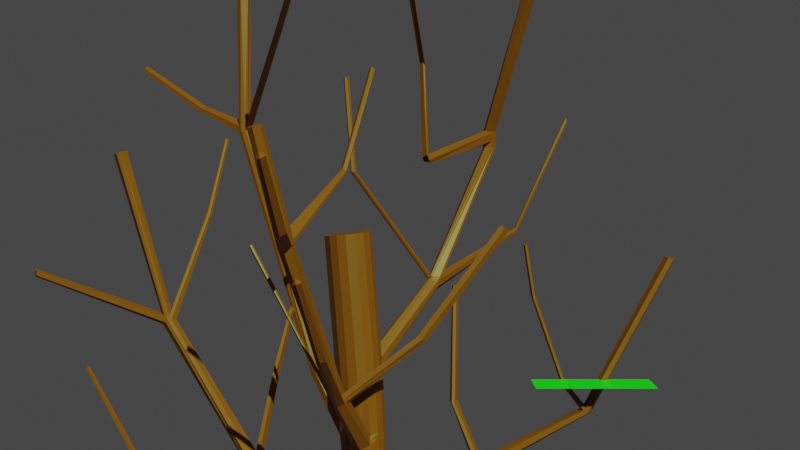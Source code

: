 # Source: pohon_sengon.blend  (saved by Blender 3.4.6; exported with 4.5.12 LTS)
import bpy
from mathutils import Matrix  # noqa: F401  (used for matrix-valued properties, if any)

bpy.ops.wm.read_factory_settings(use_empty=True)
scene = bpy.context.scene
scene.name = 'Scene'

# ---- collections
col_collection = bpy.data.collections.new('Collection'); scene.collection.children.link(col_collection)

# ---- materials (node trees are filled in below, after node groups)
mat_material_002 = bpy.data.materials.new('Material.002')
mat_ijo = bpy.data.materials.new('ijo')

# ---- material node trees
mat_material_002.use_nodes = True; mat_material_002.node_tree.nodes.clear()
_N = mat_material_002.node_tree.nodes; _L = mat_material_002.node_tree.links
n0 = _N.new('ShaderNodeBsdfPrincipled'); n0.name = 'Principled BSDF'; n0.location = (10, 300)
n0.distribution = 'GGX'
n0.subsurface_method = 'RANDOM_WALK_SKIN'
n0.inputs[0].default_value = (0.214, 0.04477, 0.001778, 1.0)
n0.inputs[3].default_value = 1.45
n0.inputs[27].default_value = (0.0, 0.0, 0.0, 1.0)
n0.inputs[28].default_value = 1.0
n1 = _N.new('ShaderNodeOutputMaterial'); n1.name = 'Material Output'; n1.location = (300, 300)
_L.new(n0.outputs[0], n1.inputs[0])
n1.is_active_output = True
mat_ijo.use_nodes = True; mat_ijo.node_tree.nodes.clear()
_N = mat_ijo.node_tree.nodes; _L = mat_ijo.node_tree.links
n0 = _N.new('ShaderNodeBsdfPrincipled'); n0.name = 'Principled BSDF'; n0.location = (10, 300)
n0.distribution = 'GGX'
n0.subsurface_method = 'RANDOM_WALK_SKIN'
n0.inputs[0].default_value = (0.004721, 0.8, 0.009658, 1.0)
n0.inputs[3].default_value = 1.45
n0.inputs[27].default_value = (0.0, 0.0, 0.0, 1.0)
n0.inputs[28].default_value = 1.0
n1 = _N.new('ShaderNodeOutputMaterial'); n1.name = 'Material Output'; n1.location = (300, 300)
_L.new(n0.outputs[0], n1.inputs[0])
n1.is_active_output = True

# ---- world
world_world = bpy.data.worlds.new('World'); scene.world = world_world
world_world.use_nodes = True; world_world.node_tree.nodes.clear()
_N = world_world.node_tree.nodes; _L = world_world.node_tree.links
n0 = _N.new('ShaderNodeOutputWorld'); n0.name = 'World Output'; n0.location = (300, 300)
n1 = _N.new('ShaderNodeBackground'); n1.name = 'Background'; n1.location = (10, 300)
n1.inputs[0].default_value = (0.05088, 0.05088, 0.05088, 1.0)
_L.new(n1.outputs[0], n0.inputs[0])
n0.is_active_output = True
world_world.color = (0.05088, 0.05088, 0.05088)
world_world.use_sun_shadow = False
world_world.sun_shadow_jitter_overblur = 0.0

# ---- cameras
cam_camera_001 = bpy.data.cameras.new('Camera.001')

# ---- lights
light_sun_001 = bpy.data.lights.new('Sun.001', 'SUN')
light_sun_001.color = (0.5493, 1.0, 0.3623)
light_sun_001.transmission_factor = 0.0
light_sun_001.energy = 5.0
light_sun_001.shadow_soft_size = 0.125

# ---- meshes
me_circle_001 = bpy.data.meshes.new('Circle.001')
me_circle_001.from_pydata([(0.0, 1.0, 0.0), (-0.3827, 0.9239, 0.0), (-0.7071, 0.7071, 0.0), (-0.9239, 0.3827, 0.0), (-1.0, -4.371e-08, 0.0), (-0.9239, -0.3827, 0.0), (-0.7071, -0.7071, 0.0), (-0.3827, -0.9239, 0.0), (8.742e-08, -1.0, 0.0), (0.3827, -0.9239, 0.0), (0.7071, -0.7071, 0.0), (0.9239, -0.3827, 0.0), (1.0, 1.192e-08, 0.0), (0.9239, 0.3827, 0.0), (0.7071, 0.7071, 0.0), (0.3827, 0.9239, 0.0), (-0.3262, 0.7875, 0.6665), (-2.475e-09, 0.8524, 0.6665), (-0.6027, 0.6027, 0.6665), (-0.7875, 0.3262, 0.6665), (-0.8524, -3.781e-08, 0.6665), (-0.7875, -0.3262, 0.6665), (-0.6027, -0.6027, 0.6665), (-0.3262, -0.7875, 0.6665), (7.204e-08, -0.8524, 0.6665), (0.3262, -0.7875, 0.6665), (0.6027, -0.6027, 0.6665), (0.7875, -0.3262, 0.6665), (0.8524, 9.615e-09, 0.6665), (0.7875, 0.3262, 0.6665), (0.6027, 0.6027, 0.6665), (0.3262, 0.7875, 0.6665), (-0.591, -0.08005, 6.885), (-0.3022, -0.03623, 6.824), (-0.8418, -0.2335, 6.937), (-1.016, -0.4733, 6.971), (-1.088, -0.7629, 6.982), (-1.046, -1.058, 6.969), (-0.8969, -1.314, 6.933), (-0.6629, -1.492, 6.88), (-0.38, -1.565, 6.819), (-0.09114, -1.521, 6.757), (0.1597, -1.367, 6.706), (0.3342, -1.127, 6.672), (0.406, -0.8379, 6.66), (0.364, -0.5426, 6.674), (0.2147, -0.2866, 6.709), (-0.01922, -0.1087, 6.762), (0.604, -0.1595, 17.28), (0.8667, -0.1205, 17.29), (0.3763, -0.296, 17.28), (0.2181, -0.5094, 17.27), (0.1537, -0.767, 17.27), (0.1927, -1.03, 17.26), (0.3293, -1.258, 17.26), (0.5427, -1.416, 17.26), (0.8003, -1.48, 17.27), (1.063, -1.441, 17.27), (1.291, -1.305, 17.28), (1.449, -1.091, 17.28), (1.513, -0.8337, 17.29), (1.474, -0.571, 17.29), (1.338, -0.3432, 17.29), (1.124, -0.185, 17.29), (1.177, -0.05078, 30.71), (1.482, -0.005181, 30.68), (0.9121, -0.2105, 30.74), (0.728, -0.46, 30.76), (0.6526, -0.7613, 30.77), (0.6973, -1.069, 30.76), (0.8554, -1.335, 30.73), (1.103, -1.52, 30.7), (1.402, -1.596, 30.66), (1.707, -1.55, 30.63), (1.972, -1.39, 30.6), (2.156, -1.141, 30.58), (2.231, -0.8394, 30.57), (2.187, -0.5321, 30.58), (2.028, -0.2657, 30.61), (1.781, -0.08064, 30.64), (-2.352, -2.483, 28.72), (2.66, -1.919, 25.76), (-2.252, -2.289, 28.66), (2.729, -1.992, 25.69), (-2.168, -1.104, 24.84), (2.798, -2.064, 25.62), (-2.057, -1.118, 24.85), (2.39, -2.002, 25.86), (-2.008, -1.41, 24.87), (2.745, -2.338, 25.66), (-2.262, -1.332, 24.93), (2.317, -2.263, 25.82), (-2.258, -1.587, 24.81), (2.387, -2.335, 25.75), (-2.147, -1.603, 24.82), (2.457, -2.407, 25.68), (0.6332, -0.08791, 21.6), (0.6372, -0.0846, 21.83), (0.6352, -0.08626, 21.72), (0.9289, -0.04127, 21.8), (0.9237, -0.04481, 21.56), (0.9263, -0.04304, 21.68), (0.3811, -0.2396, 21.63), (0.3839, -0.237, 21.86), (0.3825, -0.2383, 21.75), (0.1988, -0.4767, 21.65), (0.2149, -0.4752, 21.88), (0.2068, -0.476, 21.76), (0.09097, -0.7672, 21.52), (0.1754, -0.7534, 22.01), (0.1696, -1.055, 21.64), (0.1855, -1.057, 21.88), (0.1776, -1.056, 21.76), (0.3277, -1.309, 21.62), (0.3302, -1.311, 21.85), (0.329, -1.31, 21.74), (0.5635, -1.484, 21.59), (0.5671, -1.488, 21.82), (0.5653, -1.486, 21.71), (0.8482, -1.556, 21.55), (0.8531, -1.56, 21.79), (0.8507, -1.558, 21.67), (1.139, -1.512, 21.52), (1.145, -1.516, 21.75), (1.142, -1.514, 21.63), (1.39, -1.361, 21.49), (1.398, -1.363, 21.72), (1.394, -1.362, 21.61), (1.576, -1.124, 21.47), (1.564, -1.125, 21.7), (1.57, -1.124, 21.59), (1.712, -0.8512, 21.29), (1.546, -0.8287, 21.95), (1.604, -0.5457, 21.48), (1.593, -0.5444, 21.71), (1.598, -0.5451, 21.59), (1.444, -0.2926, 21.5), (1.451, -0.2902, 21.73), (1.447, -0.2914, 21.61), (1.208, -0.1167, 21.53), (1.215, -0.1135, 21.76), (1.212, -0.1151, 21.65), (0.8023, -0.05151, 25.8), (0.8222, -0.05078, 26.1), (0.8123, -0.05114, 25.95), (1.127, -0.00518, 26.07), (1.107, -0.00596, 25.77), (1.117, -0.00557, 25.92), (0.5378, -0.2111, 25.83), (0.5575, -0.2105, 26.13), (0.5476, -0.2108, 25.98), (0.3538, -0.4603, 25.85), (0.3733, -0.46, 26.15), (0.3636, -0.4602, 26.0), (0.2784, -0.7614, 25.86), (0.2979, -0.7613, 26.16), (0.2882, -0.7614, 26.01), (0.3232, -1.068, 25.85), (0.3427, -1.069, 26.15), (0.3329, -1.068, 26.0), (0.4689, -1.349, 25.84), (0.5273, -1.3, 26.13), (0.4981, -1.324, 25.98), (0.6342, -1.616, 25.62), (0.825, -1.401, 26.3), (0.9996, -1.632, 25.74), (1.059, -1.583, 26.03), (1.029, -1.608, 25.89), (1.332, -1.549, 25.72), (1.352, -1.55, 26.02), (1.342, -1.55, 25.87), (1.596, -1.39, 25.69), (1.617, -1.39, 25.99), (1.607, -1.39, 25.84), (1.78, -1.14, 25.67), (1.801, -1.141, 25.97), (1.791, -1.141, 25.82), (1.856, -0.8394, 25.66), (1.877, -0.8394, 25.96), (1.866, -0.8394, 25.81), (1.811, -0.5324, 25.67), (1.832, -0.5321, 25.97), (1.821, -0.5322, 25.82), (1.653, -0.2662, 25.7), (1.674, -0.2657, 26.0), (1.663, -0.2659, 25.85), (1.406, -0.08135, 25.73), (1.426, -0.08064, 26.03), (1.416, -0.081, 25.88), (-9.38, -0.9743, 29.8), (-9.302, -0.9747, 29.83), (-9.369, -0.5569, 29.78), (-9.486, -0.7665, 29.81), (-9.307, -0.7635, 29.87), (-9.224, -0.9752, 29.87), (-9.139, -0.7565, 29.92), (-9.291, -0.5564, 29.82), (-9.212, -0.5559, 29.85), (9.064, -1.028, 33.28), (8.994, -1.028, 33.32), (8.924, -1.029, 33.35), (9.215, -0.8462, 33.3), (9.016, -0.8371, 33.36), (8.77, -0.8312, 33.42), (9.069, -0.6427, 33.3), (8.999, -0.6423, 33.33), (8.929, -0.6419, 33.37), (-7.144, -9.544, 34.49), (-7.127, -9.419, 34.45), (-4.85, -8.341, 30.05), (-5.418, -2.541, 40.69), (-4.847, -8.311, 30.15), (-4.905, -8.213, 30.25), (-4.968, -8.314, 30.07), (-4.948, -8.153, 30.15), (-4.953, -8.183, 30.05), (-5.333, -2.491, 40.75), (-5.503, -2.592, 40.63), (-5.282, -2.727, 40.63), (-5.07, -2.569, 40.75), (-5.494, -2.862, 40.53), (-5.131, -2.855, 40.5), (-5.046, -2.805, 40.56), (-5.216, -2.905, 40.44), (0.6957, -0.006805, 23.68), (0.6884, -0.1014, 23.96), (0.6921, -0.0541, 23.82), (0.9995, -0.1294, 24.09), (1.011, 0.09664, 23.53), (0.427, -0.2199, 23.72), (0.4386, -0.218, 24.02), (0.4328, -0.219, 23.87), (0.2462, -0.4654, 23.74), (0.2567, -0.4643, 24.04), (0.2503, -0.4648, 23.89), (0.1744, -0.7612, 23.74), (0.1823, -0.7618, 24.04), (0.1767, -0.7617, 23.89), (0.2161, -1.064, 23.73), (0.2265, -1.065, 24.03), (0.2202, -1.065, 23.88), (0.3713, -1.327, 23.71), (0.3818, -1.329, 24.01), (0.3766, -1.328, 23.86), (0.615, -1.509, 23.68), (0.6201, -1.519, 23.98), (0.6181, -1.512, 23.83), (0.9094, -1.583, 23.64), (0.9204, -1.588, 23.94), (0.9149, -1.585, 23.79), (1.253, -1.585, 23.61), (1.191, -1.507, 23.89), (1.222, -1.546, 23.75), (1.583, -1.496, 23.48), (1.352, -1.247, 24.03), (1.685, -1.173, 23.55), (1.625, -1.094, 23.84), (1.655, -1.133, 23.7), (1.716, -0.838, 23.55), (1.741, -0.8389, 23.85), (1.73, -0.8386, 23.7), (1.681, -0.5365, 23.56), (1.697, -0.5356, 23.86), (1.689, -0.5361, 23.71), (1.526, -0.2744, 23.58), (1.541, -0.2726, 23.88), (1.533, -0.2735, 23.73), (1.292, -0.04979, 23.63), (1.287, -0.1445, 23.91), (1.289, -0.09715, 23.77), (5.36, -3.323, 39.06), (5.282, -3.251, 39.06), (5.373, -3.612, 39.15), (5.438, -3.395, 39.06), (5.213, -3.473, 39.12), (5.058, -3.624, 39.09), (4.98, -3.552, 39.09), (5.027, -3.318, 39.07), (5.137, -3.695, 39.08), (3.716, 5.307, 34.17), (-3.596, 1.443, 31.04), (-3.696, 1.474, 30.96), (-0.8873, 1.746, 27.66), (-1.018, 1.639, 27.59), (-0.8325, 1.887, 27.65), (-1.122, 1.67, 27.52), (-0.9719, 1.932, 27.56), (-1.103, 1.825, 27.49), (3.773, 5.509, 34.12), (3.534, 5.431, 34.11), (3.508, 5.335, 34.14), (3.673, 5.113, 34.22), (3.483, 5.239, 34.17), (3.941, 5.354, 34.09), (3.917, 5.258, 34.12), (3.892, 5.162, 34.15), (-3.859, -6.213, 33.49), (-3.863, -6.157, 34.1), (-3.873, -6.201, 33.79), (-3.784, -6.073, 34.09), (-3.779, -6.128, 33.49), (-3.793, -6.117, 33.79), (-3.939, -6.297, 33.49), (-3.941, -6.225, 34.08), (-3.958, -6.301, 33.78), (-3.514, -6.113, 34.06), (-3.507, -6.167, 33.45), (-3.523, -6.157, 33.76), (-3.885, -6.579, 33.55), (-3.864, -6.477, 34.25), (-3.927, -6.619, 33.7), (-3.548, -6.496, 34.03), (-3.54, -6.552, 33.42), (-3.556, -6.54, 33.73), (-3.46, -6.469, 33.42), (-3.468, -6.413, 34.03), (-3.476, -6.457, 33.72), (-3.624, -6.566, 34.04), (-3.62, -6.636, 33.42), (-3.639, -6.643, 33.74), (-1.362, -3.461, 32.91), (-1.333, -3.303, 33.05), (-1.327, -3.677, 32.98), (-1.251, -3.385, 33.24), (-1.094, -3.515, 33.13), (-1.122, -3.673, 32.99), (-1.226, -4.404, 36.38), (-1.201, -4.256, 36.44), (-1.189, -4.542, 36.48), (-1.127, -4.267, 36.59), (-1.011, -4.387, 36.53), (-1.034, -4.535, 36.47), (-0.7019, -2.712, 39.29), (-0.6785, -2.554, 39.31), (-0.6571, -2.825, 39.41), (-0.5972, -2.532, 39.46), (-0.4804, -2.659, 39.42), (-0.5033, -2.818, 39.39), (7.537, -1.03, 27.66), (7.582, -1.028, 27.89), (7.566, -1.028, 27.77), (7.527, -1.028, 27.91), (7.44, -1.03, 27.7), (7.489, -1.029, 27.81), (7.425, -0.9599, 27.91), (7.36, -0.9655, 27.78), (7.396, -0.9624, 27.84), (7.678, -0.8387, 27.6), (7.714, -0.8437, 27.99), (7.364, -0.8329, 28.03), (7.217, -0.841, 27.75), (7.537, -0.6407, 27.68), (7.581, -0.6427, 27.9), (7.565, -0.6421, 27.79), (7.443, -0.6403, 27.72), (7.529, -0.6423, 27.93), (7.492, -0.6417, 27.82), (7.36, -0.7093, 27.78), (7.424, -0.7064, 27.92), (7.396, -0.7081, 27.85), (11.84, -0.9615, 29.31), (11.84, -0.9611, 29.38), (11.84, -0.9624, 29.23), (11.93, -0.8383, 29.21), (11.92, -0.8432, 29.37), (11.91, -0.8416, 29.47), (11.83, -0.7097, 29.25), (11.84, -0.7106, 29.32), (11.83, -0.7109, 29.4), (5.308, -3.128, 34.26), (5.274, -3.109, 34.05), (5.126, -3.091, 34.11), (5.155, -3.117, 34.23), (5.274, -3.385, 34.43), (5.307, -3.451, 33.99), (5.38, -3.196, 34.05), (5.371, -3.192, 34.26), (4.975, -3.411, 34.09), (5.009, -3.429, 34.3), (4.974, -3.284, 34.25), (4.944, -3.258, 34.13), (5.056, -3.189, 34.33), (4.962, -3.109, 34.1), (5.074, -3.492, 34.06), (5.065, -3.488, 34.28), (6.755, -4.188, 35.01), (6.9, -4.298, 34.79), (6.939, -4.126, 34.8), (6.87, -4.089, 34.92), (6.743, -4.32, 34.76), (6.674, -4.283, 34.88), (9.082, -5.461, 36.5), (9.169, -5.533, 36.29), (9.201, -5.397, 36.31), (9.161, -5.376, 36.41), (9.043, -5.55, 36.29), (9.004, -5.529, 36.4), (3.097, 4.683, 30.95), (3.017, 4.679, 30.57), (2.784, 4.605, 30.74), (2.815, 4.613, 30.85), (2.76, 4.479, 30.78), (2.785, 4.519, 30.88), (2.893, 4.127, 30.74), (2.996, 4.419, 31.17), (2.734, 4.376, 30.82), (2.759, 4.414, 30.93), (3.228, 4.507, 30.69), (3.257, 4.516, 30.8), (3.235, 4.44, 30.87), (3.211, 4.4, 30.76), (3.21, 4.338, 30.91), (3.186, 4.3, 30.81), (3.019, 6.167, 31.4), (2.948, 6.362, 31.16), (2.758, 6.251, 31.26), (2.786, 6.199, 31.33), (3.092, 6.175, 31.13), (3.119, 6.123, 31.2), (3.232, 8.451, 33.48), (3.18, 8.609, 33.31), (3.04, 8.524, 33.38), (3.059, 8.482, 33.43), (3.285, 8.47, 33.28), (3.304, 8.428, 33.33), (-6.526, -0.5557, 24.79), (-6.456, -0.5551, 24.72), (-6.376, -0.7867, 24.72), (-6.497, -0.7571, 24.89), (-6.515, -0.5554, 24.66), (-6.582, -0.5564, 24.73), (-6.656, -0.9743, 24.67), (-6.589, -0.9753, 24.61), (-6.69, -0.7665, 24.57), (-6.755, -0.7665, 24.64), (-6.546, -0.9749, 24.8), (-6.476, -0.9763, 24.73), (-6.534, -0.9757, 24.67), (-6.6, -0.9747, 24.74), (-6.638, -0.5569, 24.66), (-6.571, -0.556, 24.6), (-5.896, -1.032, 25.56), (-5.825, -1.035, 25.53), (-5.739, -0.8812, 25.54), (-5.878, -0.8516, 25.64), (-5.869, -0.6872, 25.55), (-5.798, -0.6891, 25.52), (-4.878, -1.287, 28.49), (-4.809, -1.292, 28.47), (-4.73, -1.151, 28.5), (-4.871, -1.121, 28.57), (-4.848, -0.9715, 28.48), (-4.779, -0.9742, 28.47), (-4.605, -1.419, 30.24), (-4.539, -1.423, 30.23), (-4.466, -1.29, 30.25), (-4.603, -1.261, 30.31), (-4.575, -1.12, 30.23), (-4.509, -1.123, 30.22), (-2.922, -1.057, 22.86), (-3.049, -1.053, 22.9), (-3.072, -1.055, 22.8), (-2.949, -1.056, 22.75), (-2.98, -1.055, 22.63), (-3.102, -1.054, 22.69), (-3.036, -0.7519, 23.04), (-2.775, -0.8109, 22.86), (-3.203, -0.7672, 22.58), (-3.081, -0.7672, 22.53), (-2.878, -0.4767, 22.86), (-3.005, -0.475, 22.9), (-2.92, -0.476, 22.74), (-3.043, -0.4773, 22.8), (-2.951, -0.4767, 22.63), (-3.073, -0.478, 22.68), (-2.344, -2.705, 28.62), (-2.158, -2.306, 28.68), (-2.13, -2.561, 28.7), (-2.25, -2.724, 28.64), (1.723, 2.016, 25.76), (1.661, 1.96, 25.42), (1.438, 1.902, 25.54), (1.503, 1.944, 25.66), (1.297, 1.687, 25.54), (1.497, 1.922, 25.85), (1.586, 1.539, 25.76), (1.634, 1.656, 25.92), (1.343, 1.652, 25.68), (1.428, 1.769, 25.82), (1.842, 1.8, 25.52), (1.84, 1.848, 25.61), (1.872, 1.806, 25.73), (1.901, 1.62, 25.57), (1.85, 1.729, 25.76), (1.86, 1.624, 25.66), (-3.468, 1.549, 31.12), (-3.412, 1.69, 31.11), (-3.547, 1.735, 31.02), (-3.675, 1.629, 30.94), (1.34, 2.028, 32.77), (1.353, 2.055, 32.81), (1.394, 1.913, 32.77), (1.451, 2.077, 32.91), (1.535, 2.003, 32.82), (1.523, 1.977, 32.78), (0.4791, 1.178, 35.92), (0.4917, 1.211, 35.96), (0.5247, 1.062, 35.95), (0.5875, 1.246, 36.05), (0.6692, 1.151, 35.98), (0.6571, 1.118, 35.95), (-1.622, -3.837, 28.6), (-1.755, -3.988, 28.82), (-1.47, -3.948, 28.81), (-1.428, -3.902, 28.76), (-1.684, -3.916, 28.47), (-1.792, -4.016, 28.73), (-1.412, -3.975, 28.87), (-1.334, -3.897, 28.75), (-1.629, -4.255, 28.29), (-1.729, -4.321, 28.9), (-1.332, -4.304, 28.71), (-1.193, -4.153, 28.49), (-1.31, -3.988, 28.73), (-1.354, -4.034, 28.78), (-1.4, -4.373, 28.63), (-1.286, -4.272, 28.37), (-7.013, -9.534, 34.55), (-7.053, -9.416, 34.64), (-7.031, -9.581, 34.46), (-7.107, -9.373, 34.54), (3.516, 0.9776, 37.32), (3.55, 0.9368, 37.4), (3.4, 0.8192, 37.41), (3.367, 0.8598, 37.33), (3.479, 0.8727, 37.48), (3.389, 0.9753, 37.33), (2.842, 2.762, 38.74), (2.873, 2.725, 38.83), (2.725, 2.605, 38.84), (2.693, 2.643, 38.76), (2.802, 2.662, 38.91), (2.714, 2.759, 38.75), (4.522, 0.799, 30.35), (4.491, 0.8794, 30.4), (4.444, 0.8561, 30.44), (4.499, 0.7161, 30.38), (4.422, 0.8076, 30.46), (4.453, 0.727, 30.42), (6.343, -2.076, 31.28), (6.306, -2.09, 31.25), (6.266, -2.104, 31.23), (6.167, -2.035, 31.25), (6.332, -1.978, 31.34), (6.241, -1.947, 31.2), (6.281, -1.934, 31.22), (6.318, -1.92, 31.25), (5.795, -2.791, 33.8), (5.768, -2.802, 33.78), (5.738, -2.813, 33.76), (5.724, -2.74, 33.8), (5.665, -2.761, 33.77), (5.787, -2.719, 33.84), (5.72, -2.696, 33.74), (5.749, -2.686, 33.75), (5.777, -2.676, 33.77), (4.698, -0.995, 22.68), (4.785, -1.003, 22.79), (4.746, -1.122, 22.92), (4.562, -1.124, 22.76), (4.615, -1.012, 23.01), (4.502, -1.015, 22.91), (4.808, -0.8418, 22.57), (4.951, -0.8634, 22.83), (4.527, -0.8345, 23.15), (4.376, -0.8607, 22.96), (4.738, -0.6623, 22.7), (4.824, -0.6723, 22.81), (4.581, -0.5451, 22.79), (4.764, -0.5472, 22.95), (4.513, -0.6597, 22.92), (4.626, -0.6616, 23.02), (8.665, -1.138, 22.89), (8.62, -1.148, 22.98), (8.811, -1.092, 22.94), (8.688, -1.099, 23.13), (8.773, -0.9278, 22.98), (8.727, -0.9388, 23.07), (10.66, -2.54, 25.7), (10.62, -2.542, 25.74), (10.74, -2.523, 25.74), (10.65, -2.517, 25.83), (10.73, -2.426, 25.76), (10.69, -2.428, 25.81), (3.964, -1.413, 26.09), (3.866, -1.416, 26.02), (3.895, -1.265, 26.22), (3.762, -1.288, 26.07), (3.874, -1.121, 26.03), (3.972, -1.121, 26.1), (3.463, -1.664, 27.99), (3.385, -1.667, 27.94), (3.412, -1.548, 28.09), (3.306, -1.567, 27.98), (3.392, -1.437, 27.94), (3.469, -1.437, 28.0), (1.211, -2.029, 32.69), (1.267, -1.975, 32.67), (1.248, -2.078, 32.75), (1.362, -1.976, 32.68), (1.386, -2.061, 32.65), (1.329, -2.115, 32.67), (1.463, -2.448, 35.9), (1.523, -2.393, 35.89), (1.491, -2.506, 35.96), (1.614, -2.4, 35.92), (1.642, -2.481, 35.87), (1.581, -2.535, 35.88), (1.997, 5.172, 27.69), (1.956, 5.354, 27.51), (1.78, 5.282, 27.55), (1.829, 5.221, 27.63), (2.064, 5.204, 27.45), (2.065, 5.171, 27.52), (2.423, 7.669, 30.2), (2.391, 7.819, 30.06), (2.248, 7.761, 30.09), (2.288, 7.71, 30.15), (2.477, 7.699, 30.01), (2.478, 7.672, 30.06)], [], [(0, 15, 14, 13, 12, 11, 10, 9, 8, 7, 6, 5, 4, 3, 2, 1), (28, 29, 45, 44), (10, 11, 27, 26), (3, 4, 20, 19), (11, 12, 28, 27), (4, 5, 21, 20), (12, 13, 29, 28), (5, 6, 22, 21), (13, 14, 30, 29), (6, 7, 23, 22), (14, 15, 31, 30), (7, 8, 24, 23), (0, 1, 16, 17), (15, 0, 17, 31), (8, 9, 25, 24), (1, 2, 18, 16), (9, 10, 26, 25), (2, 3, 19, 18), (43, 44, 60, 59), (21, 22, 38, 37), (29, 30, 46, 45), (22, 23, 39, 38), (30, 31, 47, 46), (23, 24, 40, 39), (17, 16, 32, 33), (31, 17, 33, 47), (24, 25, 41, 40), (16, 18, 34, 32), (25, 26, 42, 41), (18, 19, 35, 34), (26, 27, 43, 42), (19, 20, 36, 35), (27, 28, 44, 43), (20, 21, 37, 36), (235, 232, 106, 109), (36, 37, 53, 52), (44, 45, 61, 60), (37, 38, 54, 53), (45, 46, 62, 61), (38, 39, 55, 54), (46, 47, 63, 62), (39, 40, 56, 55), (33, 32, 48, 49), (47, 33, 49, 63), (40, 41, 57, 56), (32, 34, 50, 48), (41, 42, 58, 57), (34, 35, 51, 50), (42, 43, 59, 58), (35, 36, 52, 51), (253, 250, 123, 126), (261, 258, 132, 134), (241, 238, 111, 114), (264, 261, 134, 137), (244, 241, 114, 117), (267, 264, 137, 140), (165, 163, 245, 248), (250, 247, 120, 123), (474, 467, 433, 440), (247, 244, 117, 120), (255, 253, 126, 129), (145, 143, 64, 65), (238, 235, 109, 111), (258, 255, 129, 132), (65, 64, 66, 67, 68, 69, 70, 71, 72, 73, 74, 75, 76, 77, 78, 79), (168, 165, 248, 251), (232, 229, 103, 106), (151, 148, 230, 233), (171, 168, 251, 254), (148, 142, 225, 230), (174, 171, 254, 256), (154, 151, 233, 236), (177, 174, 256, 259), (157, 154, 236, 239), (180, 177, 259, 262), (160, 157, 239, 242), (183, 180, 262, 265), (163, 160, 242, 245), (186, 183, 265, 268), (143, 149, 66, 64), (49, 48, 96, 100), (224, 228, 99, 97), (48, 50, 102, 96), (149, 152, 67, 66), (50, 51, 105, 102), (152, 155, 68, 67), (51, 52, 108, 105), (155, 158, 69, 68), (52, 53, 110, 108), (158, 161, 70, 69), (53, 54, 113, 110), (161, 164, 71, 70), (54, 55, 116, 113), (164, 166, 72, 71), (55, 56, 119, 116), (166, 169, 73, 72), (56, 57, 122, 119), (169, 172, 74, 73), (57, 58, 125, 122), (172, 175, 75, 74), (58, 59, 128, 125), (175, 178, 76, 75), (59, 60, 131, 128), (178, 181, 77, 76), (60, 61, 133, 131), (181, 184, 78, 77), (61, 62, 136, 133), (184, 187, 79, 78), (62, 63, 139, 136), (187, 145, 65, 79), (63, 49, 100, 139), (228, 267, 140, 99), (100, 96, 98, 101), (101, 98, 97, 99), (96, 102, 104, 98), (98, 104, 103, 97), (102, 105, 107, 104), (104, 107, 106, 103), (465, 470, 426, 427), (467, 464, 432, 433), (460, 465, 427, 436), (109, 106, 469, 466), (110, 113, 115, 112), (112, 115, 114, 111), (113, 116, 118, 115), (115, 118, 117, 114), (116, 119, 121, 118), (118, 121, 120, 117), (119, 122, 124, 121), (121, 124, 123, 120), (122, 125, 127, 124), (124, 127, 126, 123), (125, 128, 130, 127), (127, 130, 129, 126), (134, 132, 575, 580), (567, 573, 347, 338), (570, 568, 342, 345), (581, 574, 350, 357), (133, 136, 138, 135), (135, 138, 137, 134), (136, 139, 141, 138), (138, 141, 140, 137), (139, 100, 101, 141), (141, 101, 99, 140), (146, 186, 268, 227), (143, 145, 147, 144), (144, 147, 146, 142), (149, 143, 144, 150), (150, 144, 142, 148), (152, 149, 150, 153), (153, 150, 148, 151), (155, 152, 153, 156), (156, 153, 151, 154), (158, 155, 156, 159), (159, 156, 154, 157), (161, 158, 159, 162), (162, 159, 157, 160), (512, 516, 302, 296), (524, 517, 306, 314), (525, 521, 312, 318), (517, 513, 300, 306), (169, 166, 167, 170), (170, 167, 165, 168), (172, 169, 170, 173), (173, 170, 168, 171), (175, 172, 173, 176), (176, 173, 171, 174), (178, 175, 176, 179), (179, 176, 174, 177), (181, 178, 179, 182), (182, 179, 177, 180), (184, 181, 182, 185), (185, 182, 180, 183), (187, 184, 185, 188), (188, 185, 183, 186), (145, 187, 188, 147), (147, 188, 186, 146), (229, 224, 97, 103), (92, 94, 478, 475), (430, 439, 191, 196), (106, 107, 471, 469), (464, 461, 437, 432), (470, 472, 429, 426), (472, 474, 440, 429), (110, 112, 462, 463), (111, 109, 466, 459), (435, 428, 195, 194), (438, 435, 194, 190), (439, 434, 192, 191), (428, 425, 197, 195), (431, 438, 190, 189), (434, 431, 189, 192), (191, 192, 193, 196), (196, 193, 195, 197), (192, 189, 190, 193), (193, 190, 194, 195), (105, 108, 468, 473), (108, 110, 463, 468), (112, 111, 459, 462), (107, 105, 473, 471), (132, 129, 571, 575), (349, 344, 200, 203), (352, 355, 205, 204), (355, 358, 206, 205), (579, 581, 357, 354), (574, 570, 345, 350), (129, 130, 569, 571), (348, 352, 204, 201), (135, 134, 580, 578), (573, 577, 351, 347), (133, 135, 578, 576), (339, 348, 201, 198), (358, 349, 203, 206), (344, 341, 199, 200), (198, 201, 202, 199), (199, 202, 203, 200), (201, 204, 205, 202), (202, 205, 206, 203), (128, 131, 572, 566), (577, 579, 354, 351), (130, 128, 566, 569), (131, 133, 576, 572), (305, 299, 216, 219), (317, 311, 221, 223), (297, 303, 217, 210), (309, 317, 223, 220), (166, 164, 518, 523), (167, 166, 523, 522), (164, 161, 514, 518), (521, 524, 314, 312), (516, 520, 308, 302), (311, 315, 222, 221), (160, 163, 519, 515), (163, 165, 526, 519), (161, 162, 511, 514), (165, 167, 522, 526), (315, 305, 219, 222), (520, 525, 318, 308), (219, 216, 210, 218), (218, 210, 217, 220), (222, 219, 218, 221), (221, 218, 220, 223), (213, 209, 529, 207), (303, 309, 220, 217), (299, 297, 210, 216), (486, 493, 412, 403), (490, 479, 398, 407), (224, 229, 231, 226), (226, 231, 230, 225), (229, 232, 234, 231), (231, 234, 233, 230), (232, 235, 237, 234), (234, 237, 236, 233), (235, 238, 240, 237), (237, 240, 239, 236), (238, 241, 243, 240), (240, 243, 242, 239), (241, 244, 246, 243), (243, 246, 245, 242), (244, 247, 249, 246), (246, 249, 248, 245), (247, 250, 252, 249), (249, 252, 251, 248), (252, 250, 95, 93), (251, 252, 93, 91), (256, 254, 87, 81), (250, 253, 89, 95), (255, 258, 260, 257), (257, 260, 259, 256), (258, 261, 263, 260), (260, 263, 262, 259), (261, 264, 266, 263), (263, 266, 265, 262), (264, 267, 269, 266), (266, 269, 268, 265), (484, 488, 405, 401), (491, 490, 407, 410), (142, 146, 227, 225), (384, 373, 272, 278), (381, 379, 276, 277), (372, 381, 277, 271), (253, 255, 85, 89), (257, 256, 81, 83), (255, 257, 83, 85), (254, 251, 91, 87), (373, 376, 273, 272), (95, 89, 374, 383), (378, 384, 278, 275), (87, 91, 380, 382), (379, 378, 275, 276), (89, 85, 375, 374), (376, 369, 270, 273), (83, 81, 371, 370), (278, 272, 274, 275), (275, 274, 277, 276), (272, 273, 270, 274), (274, 270, 271, 277), (91, 93, 377, 380), (85, 83, 370, 375), (81, 87, 382, 371), (93, 95, 383, 377), (226, 225, 487, 483), (409, 408, 293, 294), (400, 402, 290, 289), (404, 411, 295, 291), (269, 267, 489, 492), (482, 484, 401, 399), (228, 224, 481, 480), (493, 491, 410, 412), (488, 486, 403, 405), (227, 268, 494, 485), (282, 284, 496, 495), (408, 397, 288, 293), (411, 409, 294, 295), (402, 406, 292, 290), (397, 400, 289, 288), (288, 289, 290, 279), (279, 290, 292, 291), (293, 288, 279, 294), (294, 279, 291, 295), (406, 404, 291, 292), (224, 226, 483, 481), (268, 269, 492, 494), (225, 227, 485, 487), (297, 299, 301, 298), (298, 301, 300, 296), (303, 297, 298, 304), (304, 298, 296, 302), (306, 300, 301, 307), (307, 301, 299, 305), (302, 308, 310, 304), (317, 309, 323, 324), (312, 314, 316, 313), (313, 316, 315, 311), (314, 306, 307, 316), (316, 307, 305, 315), (318, 312, 313, 319), (319, 313, 311, 317), (308, 318, 319, 310), (304, 310, 322, 320), (162, 160, 515, 511), (323, 321, 327, 329), (322, 325, 331, 328), (319, 317, 324, 325), (303, 304, 320, 321), (310, 319, 325, 322), (309, 303, 321, 323), (331, 330, 336, 337), (330, 329, 335, 336), (320, 322, 328, 326), (324, 323, 329, 330), (325, 324, 330, 331), (321, 320, 326, 327), (332, 334, 335, 333), (334, 337, 336, 335), (327, 326, 332, 333), (328, 331, 337, 334), (329, 327, 333, 335), (326, 328, 334, 332), (339, 341, 343, 340), (340, 343, 342, 338), (341, 344, 346, 343), (343, 346, 345, 342), (339, 340, 360, 361), (347, 351, 366, 363), (358, 359, 555, 556), (357, 350, 552, 554), (340, 338, 362, 360), (352, 348, 365, 368), (351, 354, 356, 353), (353, 356, 355, 352), (354, 357, 359, 356), (356, 359, 358, 355), (349, 358, 556, 553), (346, 344, 549, 550), (341, 339, 198, 199), (362, 363, 364, 360), (360, 364, 365, 361), (363, 366, 367, 364), (364, 367, 368, 365), (348, 339, 361, 365), (353, 352, 368, 367), (351, 353, 367, 366), (338, 347, 363, 362), (370, 371, 372, 369), (376, 373, 385, 388), (378, 379, 380, 377), (380, 379, 533, 534), (384, 378, 377, 383), (379, 381, 535, 533), (375, 370, 369, 376), (383, 374, 386, 389), (369, 372, 271, 270), (387, 388, 394, 393), (390, 389, 395, 396), (374, 375, 387, 386), (373, 384, 390, 385), (375, 376, 388, 387), (384, 383, 389, 390), (392, 393, 394, 391), (395, 392, 391, 396), (389, 386, 392, 395), (388, 385, 391, 394), (386, 387, 393, 392), (385, 390, 396, 391), (400, 397, 413, 416), (399, 401, 402, 400), (401, 405, 406, 402), (406, 405, 499, 500), (408, 409, 410, 407), (409, 411, 412, 410), (407, 398, 414, 417), (405, 403, 501, 499), (267, 228, 480, 489), (415, 416, 422, 421), (418, 417, 423, 424), (398, 399, 415, 414), (397, 408, 418, 413), (399, 400, 416, 415), (408, 407, 417, 418), (420, 421, 422, 419), (423, 420, 419, 424), (417, 414, 420, 423), (416, 413, 419, 422), (414, 415, 421, 420), (413, 418, 424, 419), (432, 437, 438, 431), (440, 433, 434, 439), (425, 428, 444, 445), (430, 425, 426, 429), (437, 436, 435, 438), (439, 430, 429, 440), (426, 425, 445, 446), (433, 432, 431, 434), (425, 430, 196, 197), (444, 441, 447, 450), (443, 446, 452, 449), (435, 436, 442, 441), (428, 435, 441, 444), (427, 426, 446, 443), (436, 427, 443, 442), (452, 451, 457, 458), (451, 450, 456, 457), (442, 443, 449, 448), (445, 444, 450, 451), (446, 445, 451, 452), (441, 442, 448, 447), (454, 455, 456, 453), (455, 458, 457, 456), (447, 448, 454, 453), (449, 452, 458, 455), (450, 447, 453, 456), (448, 449, 455, 454), (462, 459, 460, 461), (468, 463, 464, 467), (460, 459, 94, 92), (472, 470, 469, 471), (474, 472, 471, 473), (465, 460, 92, 90), (463, 462, 461, 464), (473, 468, 467, 474), (461, 460, 436, 437), (88, 86, 476, 477), (470, 465, 90, 84), (466, 469, 86, 88), (459, 466, 88, 94), (469, 470, 84, 86), (477, 476, 82, 80), (478, 477, 80, 475), (90, 92, 475, 80), (94, 88, 477, 478), (84, 90, 80, 82), (86, 84, 82, 476), (490, 489, 622, 623), (487, 488, 282, 283), (483, 487, 283, 285), (487, 485, 486, 488), (492, 489, 543, 546), (493, 494, 548, 547), (481, 482, 621, 620), (485, 494, 493, 486), (479, 482, 399, 398), (283, 282, 495, 280), (484, 482, 286, 284), (481, 483, 285, 287), (482, 481, 287, 286), (488, 484, 284, 282), (498, 281, 496, 497), (281, 280, 495, 496), (287, 285, 281, 498), (284, 286, 497, 496), (286, 287, 498, 497), (285, 283, 280, 281), (503, 502, 508, 509), (499, 501, 507, 505), (403, 412, 504, 501), (412, 411, 503, 504), (411, 404, 502, 503), (404, 406, 500, 502), (505, 507, 508, 506), (507, 510, 509, 508), (504, 503, 509, 510), (500, 499, 505, 506), (501, 504, 510, 507), (502, 500, 506, 508), (512, 513, 514, 511), (516, 512, 511, 515), (524, 523, 610, 611), (516, 515, 215, 214), (522, 523, 524, 521), (523, 518, 609, 610), (526, 522, 521, 525), (526, 525, 211, 209), (513, 512, 296, 300), (212, 214, 530, 528), (519, 526, 209, 213), (525, 520, 212, 211), (520, 516, 214, 212), (515, 519, 213, 215), (208, 207, 528, 530), (207, 529, 527, 528), (214, 215, 208, 530), (211, 212, 528, 527), (209, 211, 527, 529), (215, 213, 207, 208), (533, 535, 541, 539), (535, 532, 538, 541), (381, 372, 532, 535), (372, 371, 531, 532), (382, 380, 534, 536), (371, 382, 536, 531), (542, 540, 539, 541), (537, 542, 541, 538), (532, 531, 537, 538), (531, 536, 542, 537), (536, 534, 540, 542), (534, 533, 539, 540), (544, 545, 546, 543), (545, 547, 548, 546), (490, 491, 545, 544), (494, 492, 546, 548), (491, 493, 547, 545), (489, 490, 544, 543), (554, 552, 561, 563), (550, 549, 557, 558), (553, 556, 565, 562), (549, 553, 562, 557), (359, 357, 554, 555), (350, 345, 551, 552), (345, 346, 550, 551), (344, 349, 553, 549), (561, 559, 558, 560), (560, 558, 557, 562), (563, 561, 560, 564), (564, 560, 562, 565), (555, 554, 563, 564), (552, 551, 559, 561), (551, 550, 558, 559), (556, 555, 564, 565), (567, 568, 569, 566), (568, 570, 571, 569), (567, 566, 582, 583), (575, 571, 595, 597), (572, 576, 586, 584), (576, 578, 579, 577), (578, 580, 581, 579), (580, 575, 597, 598), (568, 567, 338, 342), (584, 586, 592, 590), (587, 585, 591, 593), (573, 567, 583, 585), (566, 572, 584, 582), (576, 577, 587, 586), (577, 573, 585, 587), (588, 590, 591, 589), (590, 592, 593, 591), (583, 582, 588, 589), (586, 587, 593, 592), (585, 583, 589, 591), (582, 584, 590, 588), (597, 595, 601, 603), (599, 598, 604, 605), (581, 580, 598, 599), (571, 570, 594, 595), (574, 581, 599, 596), (570, 574, 596, 594), (603, 601, 600, 602), (604, 603, 602, 605), (595, 594, 600, 601), (598, 597, 603, 604), (594, 596, 602, 600), (596, 599, 605, 602), (611, 610, 616, 617), (608, 611, 617, 614), (514, 513, 606, 607), (513, 517, 608, 606), (517, 524, 611, 608), (518, 514, 607, 609), (615, 613, 612, 614), (616, 615, 614, 617), (609, 607, 613, 615), (607, 606, 612, 613), (610, 609, 615, 616), (606, 608, 614, 612), (623, 622, 628, 629), (618, 623, 629, 624), (489, 480, 619, 622), (482, 479, 618, 621), (480, 481, 620, 619), (479, 490, 623, 618), (625, 626, 627, 624), (628, 625, 624, 629), (620, 621, 627, 626), (622, 619, 625, 628), (621, 618, 624, 627), (619, 620, 626, 625)])
_uv = me_circle_001.uv_layers.new(name='UVMap')
_uv.uv.foreach_set('vector', [0.5, 1.0, 0.6913, 0.9619, 0.8536, 0.8536, 0.9619, 0.6913, 1.0, 0.5, 0.9619, 0.3087, 0.8536, 0.1464, 0.6913, 0.03806, 0.5, 0.0, 0.3087, 0.03806, 0.1464, 0.1464, 0.03806, 0.3087, 0.0, 0.5, 0.03806, 0.6913, 0.1464, 0.8536, 0.3087, 0.9619, 1.0, 0.5, 0.9619, 0.6913, 0.9619, 0.6913, 1.0, 0.5, 0.8536, 0.1464, 0.9619, 0.3087, 0.9619, 0.3087, 0.8536, 0.1464, 0.03806, 0.6913, 0.0, 0.5, 0.0, 0.5, 0.03806, 0.6913, 0.9619, 0.3087, 1.0, 0.5, 1.0, 0.5, 0.9619, 0.3087, 0.0, 0.5, 0.03806, 0.3087, 0.03806, 0.3087, 0.0, 0.5, 1.0, 0.5, 0.9619, 0.6913, 0.9619, 0.6913, 1.0, 0.5, 0.03806, 0.3087, 0.1464, 0.1464, 0.1464, 0.1464, 0.03806, 0.3087, 0.9619, 0.6913, 0.8536, 0.8536, 0.8536, 0.8536, 0.9619, 0.6913, 0.1464, 0.1464, 0.3087, 0.03806, 0.3087, 0.03806, 0.1464, 0.1464, 0.8536, 0.8536, 0.6913, 0.9619, 0.6913, 0.9619, 0.8536, 0.8536, 0.3087, 0.03806, 0.5, 0.0, 0.5, 0.0, 0.3087, 0.03806, 0.5, 1.0, 0.3087, 0.9619, 0.3087, 0.9619, 0.5, 1.0, 0.6913, 0.9619, 0.5, 1.0, 0.5, 1.0, 0.6913, 0.9619, 0.5, 0.0, 0.6913, 0.03806, 0.6913, 0.03806, 0.5, 0.0, 0.3087, 0.9619, 0.1464, 0.8536, 0.1464, 0.8536, 0.3087, 0.9619, 0.6913, 0.03806, 0.8536, 0.1464, 0.8536, 0.1464, 0.6913, 0.03806, 0.1464, 0.8536, 0.03806, 0.6913, 0.03806, 0.6913, 0.1464, 0.8536, 0.9619, 0.3087, 1.0, 0.5, 1.0, 0.5, 0.9619, 0.3087, 0.03806, 0.3087, 0.1464, 0.1464, 0.1464, 0.1464, 0.03806, 0.3087, 0.9619, 0.6913, 0.8536, 0.8536, 0.8536, 0.8536, 0.9619, 0.6913, 0.1464, 0.1464, 0.3087, 0.03806, 0.3087, 0.03806, 0.1464, 0.1464, 0.8536, 0.8536, 0.6913, 0.9619, 0.6913, 0.9619, 0.8536, 0.8536, 0.3087, 0.03806, 0.5, 0.0, 0.5, 0.0, 0.3087, 0.03806, 0.5, 1.0, 0.3087, 0.9619, 0.3087, 0.9619, 0.5, 1.0, 0.6913, 0.9619, 0.5, 1.0, 0.5, 1.0, 0.6913, 0.9619, 0.5, 0.0, 0.6913, 0.03806, 0.6913, 0.03806, 0.5, 0.0, 0.3087, 0.9619, 0.1464, 0.8536, 0.1464, 0.8536, 0.3087, 0.9619, 0.6913, 0.03806, 0.8536, 0.1464, 0.8536, 0.1464, 0.6913, 0.03806, 0.1464, 0.8536, 0.03806, 0.6913, 0.03806, 0.6913, 0.1464, 0.8536, 0.8536, 0.1464, 0.9619, 0.3087, 0.9619, 0.3087, 0.8536, 0.1464, 0.03806, 0.6913, 0.0, 0.5, 0.0, 0.5, 0.03806, 0.6913, 0.9619, 0.3087, 1.0, 0.5, 1.0, 0.5, 0.9619, 0.3087, 0.0, 0.5, 0.03806, 0.3087, 0.03806, 0.3087, 0.0, 0.5, 0.001114, 0.5011, 0.04223, 0.6976, 0.03831, 0.6917, 6.647e-05, 0.5001, 0.0, 0.5, 0.03806, 0.3087, 0.03806, 0.3087, 0.0, 0.5, 1.0, 0.5, 0.9619, 0.6913, 0.9619, 0.6913, 1.0, 0.5, 0.03806, 0.3087, 0.1464, 0.1464, 0.1464, 0.1464, 0.03806, 0.3087, 0.9619, 0.6913, 0.8536, 0.8536, 0.8536, 0.8536, 0.9619, 0.6913, 0.1464, 0.1464, 0.3087, 0.03806, 0.3087, 0.03806, 0.1464, 0.1464, 0.8536, 0.8536, 0.6913, 0.9619, 0.6913, 0.9619, 0.8536, 0.8536, 0.3087, 0.03806, 0.5, 0.0, 0.5, 0.0, 0.3087, 0.03806, 0.5, 1.0, 0.3087, 0.9619, 0.3087, 0.9619, 0.5, 1.0, 0.6913, 0.9619, 0.5, 1.0, 0.5, 1.0, 0.6913, 0.9619, 0.5, 0.0, 0.6913, 0.03806, 0.6913, 0.03806, 0.5, 0.0, 0.3087, 0.9619, 0.1464, 0.8536, 0.1464, 0.8536, 0.3087, 0.9619, 0.6913, 0.03806, 0.8536, 0.1464, 0.8536, 0.1464, 0.6913, 0.03806, 0.1464, 0.8536, 0.03806, 0.6913, 0.03806, 0.6913, 0.1464, 0.8536, 0.8536, 0.1464, 0.9619, 0.3087, 0.9619, 0.3087, 0.8536, 0.1464, 0.03806, 0.6913, 0.0, 0.5, 0.0, 0.5, 0.03806, 0.6913, 0.8578, 0.1528, 0.7003, 0.04402, 0.6919, 0.03841, 0.8538, 0.1468, 0.9624, 0.689, 1.0, 0.5, 1.0, 0.5, 0.962, 0.6912, 0.1547, 0.1409, 0.04171, 0.3032, 0.03828, 0.3083, 0.1469, 0.1461, 0.8573, 0.848, 0.9624, 0.689, 0.962, 0.6912, 0.8538, 0.8532, 0.3204, 0.03573, 0.1547, 0.1409, 0.1469, 0.1461, 0.3094, 0.03792, 0.6997, 0.9564, 0.8573, 0.848, 0.8538, 0.8532, 0.6918, 0.9616, 0.5009, 0.000182, 0.3096, 0.03788, 0.3203, 0.03575, 0.512, 0.002384, 0.7003, 0.04402, 0.512, 0.002385, 0.5007, 0.0001415, 0.6919, 0.03841, 0.03806, 0.6913, 0.0, 0.5, 0.0, 0.5, 0.03806, 0.6913, 0.512, 0.002385, 0.3204, 0.03573, 0.3094, 0.03792, 0.5007, 0.0001415, 0.9626, 0.3121, 0.8578, 0.1528, 0.8538, 0.1468, 0.962, 0.3089, 0.5, 1.0, 0.3087, 0.9619, 0.3087, 0.9619, 0.5, 1.0, 0.04171, 0.3032, 0.001114, 0.5011, 6.647e-05, 0.5001, 0.03828, 0.3083, 1.0, 0.5, 0.9626, 0.3121, 0.962, 0.3089, 1.0, 0.5, 0.5, 1.0, 0.3087, 0.9619, 0.1464, 0.8536, 0.03806, 0.6913, 0.0, 0.5, 0.03806, 0.3087, 0.1464, 0.1464, 0.3087, 0.03806, 0.5, 0.0, 0.6913, 0.03806, 0.8536, 0.1464, 0.9619, 0.3087, 1.0, 0.5, 0.9619, 0.6913, 0.8536, 0.8536, 0.6913, 0.9619, 0.692, 0.03851, 0.5009, 0.000182, 0.512, 0.002384, 0.7003, 0.04402, 0.04223, 0.6976, 0.1552, 0.8594, 0.147, 0.8539, 0.03831, 0.6917, 0.03838, 0.6918, 0.1471, 0.854, 0.1552, 0.8594, 0.04223, 0.6976, 0.8539, 0.1469, 0.692, 0.03851, 0.7003, 0.04402, 0.8578, 0.1528, 0.1471, 0.854, 0.3096, 0.9621, 0.3205, 0.9643, 0.1552, 0.8594, 0.962, 0.3089, 0.8539, 0.1469, 0.8578, 0.1528, 0.9626, 0.3121, 8.545e-05, 0.5001, 0.03838, 0.6918, 0.04223, 0.6976, 0.00112, 0.5011, 1.0, 0.5, 0.962, 0.3089, 0.9626, 0.3121, 1.0, 0.5, 0.03834, 0.3082, 8.545e-05, 0.5001, 0.00112, 0.5011, 0.04171, 0.3032, 0.962, 0.6912, 1.0, 0.5, 1.0, 0.5, 0.9624, 0.689, 0.1471, 0.146, 0.03834, 0.3082, 0.04171, 0.3032, 0.1547, 0.1409, 0.8538, 0.8531, 0.962, 0.6912, 0.9624, 0.689, 0.8573, 0.848, 0.3096, 0.03788, 0.1471, 0.146, 0.1547, 0.1409, 0.3203, 0.03575, 0.692, 0.9615, 0.8538, 0.8531, 0.8573, 0.848, 0.6997, 0.9564, 0.3087, 0.9619, 0.1464, 0.8536, 0.1464, 0.8536, 0.3087, 0.9619, 0.5, 1.0, 0.3087, 0.9619, 0.3087, 0.9619, 0.5, 1.0, 0.3205, 0.9643, 0.5117, 0.9977, 0.5007, 0.9999, 0.3094, 0.9621, 0.3087, 0.9619, 0.1464, 0.8536, 0.1464, 0.8536, 0.3087, 0.9619, 0.1464, 0.8536, 0.03806, 0.6913, 0.03806, 0.6913, 0.1464, 0.8536, 0.1464, 0.8536, 0.03806, 0.6913, 0.03806, 0.6913, 0.1464, 0.8536, 0.03806, 0.6913, 0.0, 0.5, 0.0, 0.5, 0.03806, 0.6913, 0.03806, 0.6913, 0.0, 0.5, 0.0, 0.5, 0.03806, 0.6913, 0.0, 0.5, 0.03806, 0.3087, 0.03806, 0.3087, 0.0, 0.5, 0.0, 0.5, 0.03806, 0.3087, 0.03806, 0.3087, 0.0, 0.5, 0.03806, 0.3087, 0.1464, 0.1464, 0.1464, 0.1464, 0.03806, 0.3087, 0.03806, 0.3087, 0.1464, 0.1464, 0.1464, 0.1464, 0.03806, 0.3087, 0.1464, 0.1464, 0.3087, 0.03806, 0.3087, 0.03806, 0.1464, 0.1464, 0.1464, 0.1464, 0.3087, 0.03806, 0.3087, 0.03806, 0.1464, 0.1464, 0.3087, 0.03806, 0.5, 0.0, 0.5, 0.0, 0.3087, 0.03806, 0.3087, 0.03806, 0.5, 0.0, 0.5, 0.0, 0.3087, 0.03806, 0.5, 0.0, 0.6913, 0.03806, 0.6913, 0.03806, 0.5, 0.0, 0.5, 0.0, 0.6913, 0.03806, 0.6913, 0.03806, 0.5, 0.0, 0.6913, 0.03806, 0.8536, 0.1464, 0.8536, 0.1464, 0.6913, 0.03806, 0.6913, 0.03806, 0.8536, 0.1464, 0.8536, 0.1464, 0.6913, 0.03806, 0.8536, 0.1464, 0.9619, 0.3087, 0.9619, 0.3087, 0.8536, 0.1464, 0.8536, 0.1464, 0.9619, 0.3087, 0.9619, 0.3087, 0.8536, 0.1464, 0.9619, 0.3087, 1.0, 0.5, 1.0, 0.5, 0.9619, 0.3087, 0.9619, 0.3087, 1.0, 0.5, 1.0, 0.5, 0.9619, 0.3087, 1.0, 0.5, 0.9619, 0.6913, 0.9619, 0.6913, 1.0, 0.5, 1.0, 0.5, 0.9619, 0.6913, 0.9619, 0.6913, 1.0, 0.5, 0.9619, 0.6913, 0.8536, 0.8536, 0.8536, 0.8536, 0.9619, 0.6913, 0.9619, 0.6913, 0.8536, 0.8536, 0.8536, 0.8536, 0.9619, 0.6913, 0.8536, 0.8536, 0.6913, 0.9619, 0.6913, 0.9619, 0.8536, 0.8536, 0.8536, 0.8536, 0.6913, 0.9619, 0.6913, 0.9619, 0.8536, 0.8536, 0.6913, 0.9619, 0.5, 1.0, 0.5, 1.0, 0.6913, 0.9619, 0.6913, 0.9619, 0.5, 1.0, 0.5, 1.0, 0.6913, 0.9619, 0.5117, 0.9977, 0.6997, 0.9564, 0.6918, 0.9616, 0.5007, 0.9999, 0.5, 1.0, 0.3087, 0.9619, 0.309, 0.962, 0.5004, 0.9999, 0.5004, 0.9999, 0.309, 0.962, 0.3094, 0.9621, 0.5007, 0.9999, 0.3087, 0.9619, 0.1464, 0.8536, 0.1467, 0.8537, 0.309, 0.962, 0.309, 0.962, 0.1467, 0.8537, 0.147, 0.8539, 0.3094, 0.9621, 0.1464, 0.8536, 0.03806, 0.6913, 0.03819, 0.6915, 0.1467, 0.8537, 0.1467, 0.8537, 0.03819, 0.6915, 0.03831, 0.6917, 0.147, 0.8539, 6.647e-05, 0.5001, 0.03831, 0.6917, 0.03831, 0.6917, 6.647e-05, 0.5001, 0.0, 0.5, 0.03806, 0.3087, 0.03806, 0.3087, 0.0, 0.5, 0.03828, 0.3083, 6.647e-05, 0.5001, 6.647e-05, 0.5001, 0.03828, 0.3083, 6.647e-05, 0.5001, 0.03831, 0.6917, 0.03831, 0.6917, 6.647e-05, 0.5001, 0.03806, 0.3087, 0.1464, 0.1464, 0.1467, 0.1463, 0.03817, 0.3085, 0.03817, 0.3085, 0.1467, 0.1463, 0.1469, 0.1461, 0.03828, 0.3083, 0.1464, 0.1464, 0.3087, 0.03806, 0.309, 0.03799, 0.1467, 0.1463, 0.1467, 0.1463, 0.309, 0.03799, 0.3094, 0.03792, 0.1469, 0.1461, 0.3087, 0.03806, 0.5, 0.0, 0.5004, 7.408e-05, 0.309, 0.03799, 0.309, 0.03799, 0.5004, 7.408e-05, 0.5007, 0.0001415, 0.3094, 0.03792, 0.5, 0.0, 0.6913, 0.03806, 0.6916, 0.03825, 0.5004, 7.408e-05, 0.5004, 7.408e-05, 0.6916, 0.03825, 0.6919, 0.03841, 0.5007, 0.0001415, 0.6913, 0.03806, 0.8536, 0.1464, 0.8537, 0.1466, 0.6916, 0.03825, 0.6916, 0.03825, 0.8537, 0.1466, 0.8538, 0.1468, 0.6919, 0.03841, 0.8536, 0.1464, 0.9619, 0.3087, 0.962, 0.3088, 0.8537, 0.1466, 0.8537, 0.1466, 0.962, 0.3088, 0.962, 0.3089, 0.8538, 0.1468, 0.962, 0.6912, 1.0, 0.5, 1.0, 0.5, 0.962, 0.6912, 0.9619, 0.3087, 1.0, 0.5, 1.0, 0.5, 0.9619, 0.3087, 0.962, 0.3089, 0.962, 0.3088, 0.962, 0.3088, 0.962, 0.3089, 0.962, 0.6912, 1.0, 0.5, 1.0, 0.5, 0.962, 0.6912, 0.9619, 0.6913, 0.8536, 0.8536, 0.8537, 0.8534, 0.962, 0.6913, 0.962, 0.6913, 0.8537, 0.8534, 0.8538, 0.8532, 0.962, 0.6912, 0.8536, 0.8536, 0.6913, 0.9619, 0.6916, 0.9618, 0.8537, 0.8534, 0.8537, 0.8534, 0.6916, 0.9618, 0.6918, 0.9616, 0.8538, 0.8532, 0.6913, 0.9619, 0.5, 1.0, 0.5004, 0.9999, 0.6916, 0.9618, 0.6916, 0.9618, 0.5004, 0.9999, 0.5007, 0.9999, 0.6918, 0.9616, 0.5009, 0.9998, 0.692, 0.9615, 0.6997, 0.9564, 0.5117, 0.9977, 0.3087, 0.9619, 0.5, 1.0, 0.5004, 0.9999, 0.3091, 0.962, 0.3091, 0.962, 0.5004, 0.9999, 0.5009, 0.9998, 0.3096, 0.9621, 0.1464, 0.8536, 0.3087, 0.9619, 0.3091, 0.962, 0.1468, 0.8538, 0.1468, 0.8538, 0.3091, 0.962, 0.3096, 0.9621, 0.1471, 0.854, 0.03806, 0.6913, 0.1464, 0.8536, 0.1468, 0.8538, 0.03822, 0.6916, 0.03822, 0.6916, 0.1468, 0.8538, 0.1471, 0.854, 0.03838, 0.6918, 0.0, 0.5, 0.03806, 0.6913, 0.03822, 0.6916, 4.275e-05, 0.5, 4.275e-05, 0.5, 0.03822, 0.6916, 0.03838, 0.6918, 8.545e-05, 0.5001, 0.03806, 0.3087, 0.0, 0.5, 4.275e-05, 0.5, 0.0382, 0.3084, 0.0382, 0.3084, 4.275e-05, 0.5, 8.545e-05, 0.5001, 0.03834, 0.3082, 0.1464, 0.1464, 0.03806, 0.3087, 0.0382, 0.3084, 0.1468, 0.1462, 0.1468, 0.1462, 0.0382, 0.3084, 0.03834, 0.3082, 0.1471, 0.146, 0.1468, 0.1462, 0.1471, 0.146, 0.1471, 0.146, 0.1468, 0.1462, 0.5, 0.0, 0.3087, 0.03806, 0.3087, 0.03806, 0.5, 0.0, 0.5009, 0.000182, 0.5005, 9.103e-05, 0.5005, 9.103e-05, 0.5009, 0.000182, 0.3087, 0.03806, 0.1464, 0.1464, 0.1464, 0.1464, 0.3087, 0.03806, 0.6913, 0.03806, 0.5, 0.0, 0.5005, 9.103e-05, 0.6917, 0.03829, 0.6917, 0.03829, 0.5005, 9.103e-05, 0.5009, 0.000182, 0.692, 0.03851, 0.8536, 0.1464, 0.6913, 0.03806, 0.6917, 0.03829, 0.8537, 0.1467, 0.8537, 0.1467, 0.6917, 0.03829, 0.692, 0.03851, 0.8539, 0.1469, 0.9619, 0.3087, 0.8536, 0.1464, 0.8537, 0.1467, 0.962, 0.3088, 0.962, 0.3088, 0.8537, 0.1467, 0.8539, 0.1469, 0.962, 0.3089, 1.0, 0.5, 0.9619, 0.3087, 0.962, 0.3088, 1.0, 0.5, 1.0, 0.5, 0.962, 0.3088, 0.962, 0.3089, 1.0, 0.5, 0.9619, 0.6913, 1.0, 0.5, 1.0, 0.5, 0.962, 0.6913, 0.962, 0.6913, 1.0, 0.5, 1.0, 0.5, 0.962, 0.6912, 0.8536, 0.8536, 0.9619, 0.6913, 0.962, 0.6913, 0.8537, 0.8533, 0.8537, 0.8533, 0.962, 0.6913, 0.962, 0.6912, 0.8538, 0.8531, 0.6913, 0.9619, 0.8536, 0.8536, 0.8537, 0.8533, 0.6917, 0.9617, 0.6917, 0.9617, 0.8537, 0.8533, 0.8538, 0.8531, 0.692, 0.9615, 0.5, 1.0, 0.6913, 0.9619, 0.6917, 0.9617, 0.5004, 0.9999, 0.5004, 0.9999, 0.6917, 0.9617, 0.692, 0.9615, 0.5009, 0.9998, 0.1552, 0.8594, 0.3205, 0.9643, 0.3094, 0.9621, 0.147, 0.8539, 0.03828, 0.3083, 0.03828, 0.3083, 0.03828, 0.3083, 0.03828, 0.3083, 0.03819, 0.6915, 0.03806, 0.6913, 0.03806, 0.6913, 0.03819, 0.6915, 0.03831, 0.6917, 0.03819, 0.6915, 0.03819, 0.6915, 0.03831, 0.6917, 0.03806, 0.3087, 0.03817, 0.3085, 0.03817, 0.3085, 0.03806, 0.3087, 0.03831, 0.6917, 0.03819, 0.6915, 0.03819, 0.6915, 0.03831, 0.6917, 0.03819, 0.6915, 0.03806, 0.6913, 0.03806, 0.6913, 0.03819, 0.6915, 0.03806, 0.3087, 0.03817, 0.3085, 0.03817, 0.3085, 0.03806, 0.3087, 0.03828, 0.3083, 6.647e-05, 0.5001, 6.647e-05, 0.5001, 0.03828, 0.3083, 0.03828, 0.3083, 6.647e-05, 0.5001, 6.647e-05, 0.5001, 0.03828, 0.3083, 0.03817, 0.3085, 0.03828, 0.3083, 0.03828, 0.3083, 0.03817, 0.3085, 0.03806, 0.6913, 0.0, 0.5, 0.0, 0.5, 0.03806, 0.6913, 6.647e-05, 0.5001, 0.03831, 0.6917, 0.03831, 0.6917, 6.647e-05, 0.5001, 0.03806, 0.3087, 0.03817, 0.3085, 0.03817, 0.3085, 0.03806, 0.3087, 0.0, 0.5, 0.03806, 0.3087, 0.03806, 0.3087, 0.0, 0.5, 0.03806, 0.6913, 0.0, 0.5, 3.489e-05, 0.5, 0.03819, 0.6915, 0.03819, 0.6915, 3.489e-05, 0.5, 6.647e-05, 0.5001, 0.03831, 0.6917, 0.0, 0.5, 0.03806, 0.3087, 0.03817, 0.3085, 3.489e-05, 0.5, 3.489e-05, 0.5, 0.03817, 0.3085, 0.03828, 0.3083, 6.647e-05, 0.5001, 0.03806, 0.6913, 0.0, 0.5, 0.0, 0.5, 0.03806, 0.6913, 0.0, 0.5, 0.03806, 0.3087, 0.03806, 0.3087, 0.0, 0.5, 0.03817, 0.3085, 0.03828, 0.3083, 0.03828, 0.3083, 0.03817, 0.3085, 0.03819, 0.6915, 0.03806, 0.6913, 0.03806, 0.6913, 0.03819, 0.6915, 1.0, 0.5, 0.962, 0.3089, 0.962, 0.3089, 1.0, 0.5, 1.0, 0.5, 0.962, 0.3089, 0.962, 0.3089, 1.0, 0.5, 0.9619, 0.6913, 0.962, 0.6913, 0.962, 0.6913, 0.9619, 0.6913, 0.962, 0.6913, 0.962, 0.6912, 0.962, 0.6912, 0.962, 0.6913, 0.962, 0.6913, 0.962, 0.6912, 0.962, 0.6912, 0.962, 0.6913, 1.0, 0.5, 0.962, 0.3089, 0.962, 0.3089, 1.0, 0.5, 0.962, 0.3089, 0.962, 0.3088, 0.962, 0.3088, 0.962, 0.3089, 1.0, 0.5, 0.9619, 0.6913, 0.9619, 0.6913, 1.0, 0.5, 0.962, 0.6913, 0.962, 0.6912, 0.962, 0.6912, 0.962, 0.6913, 1.0, 0.5, 0.9619, 0.6913, 0.9619, 0.6913, 1.0, 0.5, 0.9619, 0.6913, 0.962, 0.6913, 0.962, 0.6913, 0.9619, 0.6913, 0.9619, 0.3087, 1.0, 0.5, 1.0, 0.5, 0.9619, 0.3087, 0.962, 0.6912, 1.0, 0.5, 1.0, 0.5, 0.962, 0.6912, 0.962, 0.3089, 0.962, 0.3088, 0.962, 0.3088, 0.962, 0.3089, 0.9619, 0.3087, 1.0, 0.5, 1.0, 0.5, 0.962, 0.3088, 0.962, 0.3088, 1.0, 0.5, 1.0, 0.5, 0.962, 0.3089, 1.0, 0.5, 0.9619, 0.6913, 0.962, 0.6913, 1.0, 0.5, 1.0, 0.5, 0.962, 0.6913, 0.962, 0.6912, 1.0, 0.5, 0.9619, 0.3087, 1.0, 0.5, 1.0, 0.5, 0.9619, 0.3087, 0.9619, 0.6913, 0.962, 0.6913, 0.962, 0.6913, 0.9619, 0.6913, 0.962, 0.3088, 0.9619, 0.3087, 0.9619, 0.3087, 0.962, 0.3088, 1.0, 0.5, 0.9619, 0.6913, 0.9619, 0.6913, 1.0, 0.5, 0.3087, 0.03806, 0.1464, 0.1464, 0.1464, 0.1464, 0.3087, 0.03806, 0.5009, 0.000182, 0.5005, 9.103e-05, 0.5005, 9.103e-05, 0.5009, 0.000182, 0.1468, 0.1462, 0.1471, 0.146, 0.1471, 0.146, 0.1468, 0.1462, 0.3096, 0.03788, 0.5009, 0.000182, 0.5009, 0.000182, 0.3096, 0.03788, 0.5, 0.0, 0.3087, 0.03806, 0.3087, 0.03806, 0.5, 0.0, 0.5005, 9.103e-05, 0.5, 0.0, 0.5, 0.0, 0.5005, 9.103e-05, 0.3087, 0.03806, 0.1464, 0.1464, 0.1464, 0.1464, 0.3087, 0.03806, 0.5005, 9.103e-05, 0.5, 0.0, 0.5, 0.0, 0.5005, 9.103e-05, 0.1471, 0.146, 0.3096, 0.03788, 0.3096, 0.03788, 0.1471, 0.146, 0.5005, 9.103e-05, 0.5, 0.0, 0.5, 0.0, 0.5005, 9.103e-05, 0.1471, 0.146, 0.3096, 0.03788, 0.3096, 0.03788, 0.1471, 0.146, 0.3096, 0.03788, 0.5009, 0.000182, 0.5009, 0.000182, 0.3096, 0.03788, 0.1464, 0.1464, 0.1468, 0.1462, 0.1468, 0.1462, 0.1464, 0.1464, 0.5009, 0.000182, 0.5005, 9.103e-05, 0.5005, 9.103e-05, 0.5009, 0.000182, 0.5, 0.0, 0.3087, 0.03806, 0.3087, 0.03806, 0.5, 0.0, 0.3096, 0.03788, 0.5009, 0.000182, 0.5009, 0.000182, 0.3096, 0.03788, 0.3087, 0.03806, 0.1464, 0.1464, 0.1468, 0.1462, 0.3091, 0.03797, 0.3091, 0.03797, 0.1468, 0.1462, 0.1471, 0.146, 0.3096, 0.03788, 0.5, 0.0, 0.3087, 0.03806, 0.3091, 0.03797, 0.5005, 9.103e-05, 0.5005, 9.103e-05, 0.3091, 0.03797, 0.3096, 0.03788, 0.5009, 0.000182, 0.3096, 0.03788, 0.5009, 0.000182, 0.5009, 0.000182, 0.3096, 0.03788, 0.1471, 0.146, 0.3096, 0.03788, 0.3096, 0.03788, 0.1471, 0.146, 0.1464, 0.1464, 0.1468, 0.1462, 0.1468, 0.1462, 0.1464, 0.1464, 0.5117, 0.9977, 0.6997, 0.9564, 0.6997, 0.9564, 0.5117, 0.9977, 0.6997, 0.9564, 0.5117, 0.9977, 0.5117, 0.9977, 0.6997, 0.9564, 0.3205, 0.9643, 0.1552, 0.8594, 0.1564, 0.8602, 0.3221, 0.9646, 0.3221, 0.9646, 0.1564, 0.8602, 0.1552, 0.8594, 0.3205, 0.9643, 0.1552, 0.8594, 0.04223, 0.6976, 0.04271, 0.6983, 0.1564, 0.8602, 0.1564, 0.8602, 0.04271, 0.6983, 0.04223, 0.6976, 0.1552, 0.8594, 0.04223, 0.6976, 0.001114, 0.5011, 0.001266, 0.5014, 0.04271, 0.6983, 0.04271, 0.6983, 0.001266, 0.5014, 0.00112, 0.5011, 0.04223, 0.6976, 0.001114, 0.5011, 0.04171, 0.3032, 0.04212, 0.3026, 0.001266, 0.5014, 0.001266, 0.5014, 0.04212, 0.3026, 0.04171, 0.3032, 0.00112, 0.5011, 0.04171, 0.3032, 0.1547, 0.1409, 0.1558, 0.1402, 0.04212, 0.3026, 0.04212, 0.3026, 0.1558, 0.1402, 0.1547, 0.1409, 0.04171, 0.3032, 0.1547, 0.1409, 0.3204, 0.03573, 0.3213, 0.03555, 0.1558, 0.1402, 0.1558, 0.1402, 0.3213, 0.03555, 0.3203, 0.03575, 0.1547, 0.1409, 0.3204, 0.03573, 0.512, 0.002385, 0.5132, 0.002626, 0.3213, 0.03555, 0.3213, 0.03555, 0.5132, 0.002626, 0.512, 0.002384, 0.3203, 0.03575, 0.512, 0.002385, 0.7003, 0.04402, 0.7014, 0.0448, 0.5132, 0.002626, 0.5132, 0.002626, 0.7014, 0.0448, 0.7003, 0.04402, 0.512, 0.002384, 0.7014, 0.0448, 0.7003, 0.04402, 0.7003, 0.04402, 0.7014, 0.0448, 0.7003, 0.04402, 0.7014, 0.0448, 0.7014, 0.0448, 0.7003, 0.04402, 0.9626, 0.3121, 0.8578, 0.1528, 0.8578, 0.1528, 0.9626, 0.3121, 0.7003, 0.04402, 0.8578, 0.1528, 0.8578, 0.1528, 0.7003, 0.04402, 0.9626, 0.3121, 1.0, 0.5, 1.0, 0.5001, 0.9627, 0.3125, 0.9627, 0.3125, 1.0, 0.5001, 1.0, 0.5, 0.9626, 0.3121, 1.0, 0.5, 0.9624, 0.689, 0.9625, 0.6887, 1.0, 0.5001, 1.0, 0.5001, 0.9625, 0.6887, 0.9624, 0.689, 1.0, 0.5, 0.9624, 0.689, 0.8573, 0.848, 0.8577, 0.8473, 0.9625, 0.6887, 0.9625, 0.6887, 0.8577, 0.8473, 0.8573, 0.848, 0.9624, 0.689, 0.8573, 0.848, 0.6997, 0.9564, 0.7008, 0.9556, 0.8577, 0.8473, 0.8577, 0.8473, 0.7008, 0.9556, 0.6997, 0.9564, 0.8573, 0.848, 0.3221, 0.9646, 0.3205, 0.9643, 0.3205, 0.9643, 0.3221, 0.9646, 0.7008, 0.9556, 0.6997, 0.9564, 0.6997, 0.9564, 0.7008, 0.9556, 0.3096, 0.9621, 0.5009, 0.9998, 0.5117, 0.9977, 0.3205, 0.9643, 0.7003, 0.04402, 0.8578, 0.1528, 0.8578, 0.1528, 0.7003, 0.04402, 0.8578, 0.1528, 0.7003, 0.04402, 0.7003, 0.04402, 0.8578, 0.1528, 0.9626, 0.3121, 0.8578, 0.1528, 0.8578, 0.1528, 0.9626, 0.3121, 0.8578, 0.1528, 0.9626, 0.3121, 0.9626, 0.3121, 0.8578, 0.1528, 0.9627, 0.3125, 0.9626, 0.3121, 0.9626, 0.3121, 0.9627, 0.3125, 0.9626, 0.3121, 0.9627, 0.3125, 0.9627, 0.3125, 0.9626, 0.3121, 0.8578, 0.1528, 0.7003, 0.04402, 0.7003, 0.04402, 0.8578, 0.1528, 0.8578, 0.1528, 0.9626, 0.3121, 0.9626, 0.3121, 0.8578, 0.1528, 0.7003, 0.04402, 0.8578, 0.1528, 0.8578, 0.1528, 0.7003, 0.04402, 0.7014, 0.0448, 0.7003, 0.04402, 0.7003, 0.04402, 0.7014, 0.0448, 0.8578, 0.1528, 0.7003, 0.04402, 0.7003, 0.04402, 0.8578, 0.1528, 0.7003, 0.04402, 0.7014, 0.0448, 0.7014, 0.0448, 0.7003, 0.04402, 0.8578, 0.1528, 0.9626, 0.3121, 0.9626, 0.3121, 0.8578, 0.1528, 0.9626, 0.3121, 0.9627, 0.3125, 0.9627, 0.3125, 0.9626, 0.3121, 0.9627, 0.3125, 0.9626, 0.3121, 0.9626, 0.3121, 0.9627, 0.3125, 0.7003, 0.04402, 0.8578, 0.1528, 0.8584, 0.1536, 0.7014, 0.0448, 0.7014, 0.0448, 0.8584, 0.1536, 0.8578, 0.1528, 0.7003, 0.04402, 0.8578, 0.1528, 0.9626, 0.3121, 0.9627, 0.3125, 0.8584, 0.1536, 0.8584, 0.1536, 0.9627, 0.3125, 0.9626, 0.3121, 0.8578, 0.1528, 0.7003, 0.04402, 0.7014, 0.0448, 0.7014, 0.0448, 0.7003, 0.04402, 0.9626, 0.3121, 0.9627, 0.3125, 0.9627, 0.3125, 0.9626, 0.3121, 0.9626, 0.3121, 0.8578, 0.1528, 0.8578, 0.1528, 0.9626, 0.3121, 0.7014, 0.0448, 0.7003, 0.04402, 0.7003, 0.04402, 0.7014, 0.0448, 0.3221, 0.9646, 0.3205, 0.9643, 0.3205, 0.9643, 0.3221, 0.9646, 0.7008, 0.9556, 0.6997, 0.9564, 0.6997, 0.9564, 0.7008, 0.9556, 0.3205, 0.9643, 0.3221, 0.9646, 0.3221, 0.9646, 0.3205, 0.9643, 0.5117, 0.9977, 0.6997, 0.9564, 0.6997, 0.9564, 0.5117, 0.9977, 0.7008, 0.9556, 0.6997, 0.9564, 0.6997, 0.9564, 0.7008, 0.9556, 0.3205, 0.9643, 0.3221, 0.9646, 0.3221, 0.9646, 0.3205, 0.9643, 0.5117, 0.9977, 0.3205, 0.9643, 0.3205, 0.9643, 0.5117, 0.9977, 0.6997, 0.9564, 0.7008, 0.9556, 0.7008, 0.9556, 0.6997, 0.9564, 0.3205, 0.9643, 0.5117, 0.9977, 0.5117, 0.9977, 0.3205, 0.9643, 0.5117, 0.9977, 0.6997, 0.9564, 0.6997, 0.9564, 0.5117, 0.9977, 0.3205, 0.9643, 0.3221, 0.9646, 0.3221, 0.9646, 0.3205, 0.9643, 0.6997, 0.9564, 0.5117, 0.9977, 0.5117, 0.9977, 0.6997, 0.9564, 0.6997, 0.9564, 0.7008, 0.9556, 0.7008, 0.9556, 0.6997, 0.9564, 0.3221, 0.9646, 0.3205, 0.9643, 0.3205, 0.9643, 0.3221, 0.9646, 0.5117, 0.9977, 0.3205, 0.9643, 0.3205, 0.9643, 0.5117, 0.9977, 0.5117, 0.9977, 0.3205, 0.9643, 0.3221, 0.9646, 0.5132, 0.9974, 0.5132, 0.9974, 0.3221, 0.9646, 0.3205, 0.9643, 0.5117, 0.9977, 0.6997, 0.9564, 0.5117, 0.9977, 0.5132, 0.9974, 0.7008, 0.9556, 0.7008, 0.9556, 0.5132, 0.9974, 0.5117, 0.9977, 0.6997, 0.9564, 0.3205, 0.9643, 0.5117, 0.9977, 0.5117, 0.9977, 0.3205, 0.9643, 0.3205, 0.9643, 0.3221, 0.9646, 0.3221, 0.9646, 0.3205, 0.9643, 0.6997, 0.9564, 0.7008, 0.9556, 0.7008, 0.9556, 0.6997, 0.9564, 0.3205, 0.9643, 0.5117, 0.9977, 0.5117, 0.9977, 0.3205, 0.9643, 0.1468, 0.1462, 0.1464, 0.1464, 0.1503, 0.1439, 0.1467, 0.1463, 0.1467, 0.1463, 0.1503, 0.1439, 0.1464, 0.1464, 0.1468, 0.1462, 0.1471, 0.146, 0.1468, 0.1462, 0.1467, 0.1463, 0.147, 0.1461, 0.147, 0.1461, 0.1467, 0.1463, 0.1468, 0.1462, 0.1471, 0.146, 0.3087, 0.03806, 0.1464, 0.1464, 0.1503, 0.1439, 0.3087, 0.03806, 0.3087, 0.03806, 0.1503, 0.1439, 0.1464, 0.1464, 0.3087, 0.03806, 0.1471, 0.146, 0.3096, 0.03788, 0.3078, 0.04067, 0.147, 0.1461, 0.5009, 0.000182, 0.3096, 0.03788, 0.3096, 0.03788, 0.5009, 0.000182, 0.5005, 9.103e-05, 0.5, 0.0, 0.4938, 0.001225, 0.5004, 7.982e-05, 0.5004, 7.982e-05, 0.4938, 0.001225, 0.5, 0.0, 0.5005, 9.103e-05, 0.5, 0.0, 0.3087, 0.03806, 0.3087, 0.03806, 0.4938, 0.001225, 0.4938, 0.001225, 0.3087, 0.03806, 0.3087, 0.03806, 0.5, 0.0, 0.5009, 0.000182, 0.5005, 9.103e-05, 0.5004, 7.982e-05, 0.5009, 0.0001708, 0.5009, 0.0001708, 0.5004, 7.982e-05, 0.5005, 9.103e-05, 0.5009, 0.000182, 0.3096, 0.03788, 0.5009, 0.000182, 0.5009, 0.0001708, 0.3078, 0.04067, 0.147, 0.1461, 0.3078, 0.04067, 0.3078, 0.04067, 0.147, 0.1461, 0.1468, 0.1462, 0.1471, 0.146, 0.1471, 0.146, 0.1468, 0.1462, 0.3096, 0.03788, 0.1471, 0.146, 0.1471, 0.146, 0.3096, 0.03788, 0.3078, 0.04067, 0.5009, 0.0001708, 0.5009, 0.0001708, 0.3078, 0.04067, 0.5009, 0.0001708, 0.5009, 0.000182, 0.5009, 0.000182, 0.5009, 0.0001708, 0.1471, 0.146, 0.147, 0.1461, 0.147, 0.1461, 0.1471, 0.146, 0.3078, 0.04067, 0.5009, 0.0001708, 0.5009, 0.0001708, 0.3078, 0.04067, 0.3096, 0.03788, 0.1471, 0.146, 0.1471, 0.146, 0.3096, 0.03788, 0.5009, 0.0001708, 0.5009, 0.000182, 0.5009, 0.000182, 0.5009, 0.0001708, 0.5009, 0.000182, 0.3096, 0.03788, 0.3096, 0.03788, 0.5009, 0.000182, 0.147, 0.1461, 0.3078, 0.04067, 0.3078, 0.04067, 0.147, 0.1461, 0.5009, 0.000182, 0.3096, 0.03788, 0.3096, 0.03788, 0.5009, 0.000182, 0.5009, 0.0001708, 0.5009, 0.000182, 0.5009, 0.000182, 0.5009, 0.0001708, 0.1471, 0.146, 0.147, 0.1461, 0.147, 0.1461, 0.1471, 0.146, 0.147, 0.1461, 0.3078, 0.04067, 0.3096, 0.03788, 0.1471, 0.146, 0.3078, 0.04067, 0.5009, 0.0001708, 0.5009, 0.000182, 0.3096, 0.03788, 0.1471, 0.146, 0.147, 0.1461, 0.147, 0.1461, 0.1471, 0.146, 0.3078, 0.04067, 0.5009, 0.0001708, 0.5009, 0.0001708, 0.3078, 0.04067, 0.3096, 0.03788, 0.1471, 0.146, 0.1471, 0.146, 0.3096, 0.03788, 0.147, 0.1461, 0.3078, 0.04067, 0.3078, 0.04067, 0.147, 0.1461, 0.9619, 0.3087, 0.962, 0.3088, 0.962, 0.3088, 0.9619, 0.3087, 0.9619, 0.3087, 0.962, 0.3088, 0.962, 0.3088, 0.9619, 0.3087, 0.962, 0.3088, 0.962, 0.3089, 0.9624, 0.3107, 0.962, 0.3088, 0.962, 0.3088, 0.9624, 0.3107, 0.962, 0.3089, 0.962, 0.3088, 0.9619, 0.3087, 0.9619, 0.3087, 0.9619, 0.3087, 0.9619, 0.3087, 1.0, 0.5, 0.9619, 0.6913, 0.9619, 0.6913, 1.0, 0.5, 0.962, 0.6912, 0.9624, 0.6893, 0.9624, 0.6893, 0.962, 0.6912, 0.962, 0.6912, 1.0, 0.5, 1.0, 0.5, 0.962, 0.6912, 0.9619, 0.3087, 0.9619, 0.3087, 0.9619, 0.3087, 0.9619, 0.3087, 0.9619, 0.6913, 1.0, 0.5, 1.0, 0.5, 0.9619, 0.6913, 0.9619, 0.6913, 0.962, 0.6913, 0.962, 0.6913, 0.9619, 0.6913, 0.9619, 0.6913, 0.962, 0.6913, 0.962, 0.6913, 0.9619, 0.6913, 0.962, 0.6913, 0.962, 0.6912, 0.9624, 0.6893, 0.962, 0.6913, 0.962, 0.6913, 0.9624, 0.6893, 0.962, 0.6912, 0.962, 0.6913, 1.0, 0.5, 0.962, 0.6912, 0.962, 0.6912, 1.0, 0.5, 0.9624, 0.3107, 0.962, 0.3089, 0.962, 0.3089, 0.9624, 0.3107, 0.962, 0.3088, 0.9619, 0.3087, 0.9619, 0.3087, 0.962, 0.3088, 0.9619, 0.3087, 1.0, 0.5, 0.9994, 0.4998, 0.9619, 0.3087, 0.9619, 0.3087, 0.9994, 0.4998, 1.0, 0.5, 0.9619, 0.3087, 1.0, 0.5, 0.9619, 0.6913, 0.9619, 0.6913, 0.9994, 0.4998, 0.9994, 0.4998, 0.9619, 0.6913, 0.9619, 0.6913, 1.0, 0.5, 1.0, 0.5, 0.9619, 0.3087, 0.9619, 0.3087, 1.0, 0.5, 0.9619, 0.6913, 0.9619, 0.6913, 0.9619, 0.6913, 0.9619, 0.6913, 0.9619, 0.6913, 0.9619, 0.6913, 0.9619, 0.6913, 0.9619, 0.6913, 0.9619, 0.3087, 1.0, 0.5, 1.0, 0.5, 0.9619, 0.3087, 0.9627, 0.3125, 0.9626, 0.3121, 0.9626, 0.3121, 0.9627, 0.3125, 0.9626, 0.3121, 0.8578, 0.1528, 0.8578, 0.1528, 0.9626, 0.3121, 0.7014, 0.0448, 0.7003, 0.04402, 0.7003, 0.04402, 0.7014, 0.0448, 0.7003, 0.04402, 0.7003, 0.04402, 0.7003, 0.04402, 0.7003, 0.04402, 0.7003, 0.04402, 0.7014, 0.0448, 0.7014, 0.0448, 0.7003, 0.04402, 0.7003, 0.04402, 0.8578, 0.1528, 0.8578, 0.1528, 0.7003, 0.04402, 0.9626, 0.3121, 0.9627, 0.3125, 0.9627, 0.3125, 0.9626, 0.3121, 0.7003, 0.04402, 0.8578, 0.1528, 0.8578, 0.1528, 0.7003, 0.04402, 0.9627, 0.3125, 0.9626, 0.3121, 0.9626, 0.3121, 0.9627, 0.3125, 0.9626, 0.3121, 0.9626, 0.3121, 0.9626, 0.3121, 0.9626, 0.3121, 0.7003, 0.04402, 0.7003, 0.04402, 0.7003, 0.04402, 0.7003, 0.04402, 0.8578, 0.1528, 0.9626, 0.3121, 0.9626, 0.3121, 0.8578, 0.1528, 0.8578, 0.1528, 0.7003, 0.04402, 0.7003, 0.04402, 0.8578, 0.1528, 0.9626, 0.3121, 0.9626, 0.3121, 0.9626, 0.3121, 0.9626, 0.3121, 0.7003, 0.04402, 0.7003, 0.04402, 0.7003, 0.04402, 0.7003, 0.04402, 0.8578, 0.1528, 0.9626, 0.3121, 0.9626, 0.3121, 0.8578, 0.1528, 0.7003, 0.04402, 0.8578, 0.1528, 0.8578, 0.1528, 0.7003, 0.04402, 0.7003, 0.04402, 0.8578, 0.1528, 0.8578, 0.1528, 0.7003, 0.04402, 0.9626, 0.3121, 0.8578, 0.1528, 0.8578, 0.1528, 0.9626, 0.3121, 0.8578, 0.1528, 0.9626, 0.3121, 0.9626, 0.3121, 0.8578, 0.1528, 0.8578, 0.1528, 0.7003, 0.04402, 0.7003, 0.04402, 0.8578, 0.1528, 0.3205, 0.9643, 0.5117, 0.9977, 0.5117, 0.9977, 0.3205, 0.9643, 0.3205, 0.9643, 0.3221, 0.9646, 0.3221, 0.9646, 0.3205, 0.9643, 0.3221, 0.9646, 0.3205, 0.9643, 0.3205, 0.9643, 0.3221, 0.9646, 0.3205, 0.9643, 0.3205, 0.9643, 0.3205, 0.9643, 0.3205, 0.9643, 0.6997, 0.9564, 0.7008, 0.9556, 0.7008, 0.9556, 0.6997, 0.9564, 0.7008, 0.9556, 0.6997, 0.9564, 0.6997, 0.9564, 0.7008, 0.9556, 0.6997, 0.9564, 0.5117, 0.9977, 0.5117, 0.9977, 0.6997, 0.9564, 0.3205, 0.9643, 0.5117, 0.9977, 0.5117, 0.9977, 0.3205, 0.9643, 0.6997, 0.9564, 0.5117, 0.9977, 0.5117, 0.9977, 0.6997, 0.9564, 0.3205, 0.9643, 0.3205, 0.9643, 0.3205, 0.9643, 0.3205, 0.9643, 0.6997, 0.9564, 0.6997, 0.9564, 0.6997, 0.9564, 0.6997, 0.9564, 0.5117, 0.9977, 0.3205, 0.9643, 0.3205, 0.9643, 0.5117, 0.9977, 0.5117, 0.9977, 0.6997, 0.9564, 0.6997, 0.9564, 0.5117, 0.9977, 0.3205, 0.9643, 0.3205, 0.9643, 0.3205, 0.9643, 0.3205, 0.9643, 0.6997, 0.9564, 0.6997, 0.9564, 0.6997, 0.9564, 0.6997, 0.9564, 0.5117, 0.9977, 0.3205, 0.9643, 0.3205, 0.9643, 0.5117, 0.9977, 0.6997, 0.9564, 0.5117, 0.9977, 0.5117, 0.9977, 0.6997, 0.9564, 0.6997, 0.9564, 0.5117, 0.9977, 0.5117, 0.9977, 0.6997, 0.9564, 0.3205, 0.9643, 0.5117, 0.9977, 0.5117, 0.9977, 0.3205, 0.9643, 0.5117, 0.9977, 0.3205, 0.9643, 0.3205, 0.9643, 0.5117, 0.9977, 0.5117, 0.9977, 0.6997, 0.9564, 0.6997, 0.9564, 0.5117, 0.9977, 0.03806, 0.3087, 0.03817, 0.3085, 0.03817, 0.3085, 0.03806, 0.3087, 0.03806, 0.6913, 0.0, 0.5, 0.0, 0.5, 0.03806, 0.6913, 0.03831, 0.6917, 6.647e-05, 0.5001, 6.647e-05, 0.5001, 0.03831, 0.6917, 0.03819, 0.6915, 0.03831, 0.6917, 0.03831, 0.6917, 0.03819, 0.6915, 0.03817, 0.3085, 0.03828, 0.3083, 0.03828, 0.3083, 0.03817, 0.3085, 0.03806, 0.6913, 0.03819, 0.6915, 0.03819, 0.6915, 0.03806, 0.6913, 0.03831, 0.6917, 0.03831, 0.6917, 0.03831, 0.6917, 0.03831, 0.6917, 0.0, 0.5, 0.03806, 0.3087, 0.03806, 0.3087, 0.0, 0.5, 0.03831, 0.6917, 0.03819, 0.6915, 0.03819, 0.6915, 0.03831, 0.6917, 6.647e-05, 0.5001, 0.03828, 0.3083, 0.03828, 0.3083, 6.647e-05, 0.5001, 6.647e-05, 0.5001, 0.03831, 0.6917, 0.03831, 0.6917, 6.647e-05, 0.5001, 0.03828, 0.3083, 0.03828, 0.3083, 0.03828, 0.3083, 0.03828, 0.3083, 6.647e-05, 0.5001, 0.03828, 0.3083, 0.03828, 0.3083, 6.647e-05, 0.5001, 6.647e-05, 0.5001, 0.03831, 0.6917, 0.03831, 0.6917, 6.647e-05, 0.5001, 0.03828, 0.3083, 6.647e-05, 0.5001, 6.647e-05, 0.5001, 0.03828, 0.3083, 0.03831, 0.6917, 0.03831, 0.6917, 0.03831, 0.6917, 0.03831, 0.6917, 0.03831, 0.6917, 6.647e-05, 0.5001, 6.647e-05, 0.5001, 0.03831, 0.6917, 0.03828, 0.3083, 6.647e-05, 0.5001, 6.647e-05, 0.5001, 0.03828, 0.3083, 0.03831, 0.6917, 6.647e-05, 0.5001, 6.647e-05, 0.5001, 0.03831, 0.6917, 0.03831, 0.6917, 0.03831, 0.6917, 0.03831, 0.6917, 0.03831, 0.6917, 0.03828, 0.3083, 0.03828, 0.3083, 0.03828, 0.3083, 0.03828, 0.3083, 0.03828, 0.3083, 6.647e-05, 0.5001, 6.647e-05, 0.5001, 0.03828, 0.3083, 6.647e-05, 0.5001, 0.03831, 0.6917, 0.03831, 0.6917, 6.647e-05, 0.5001, 0.03828, 0.3083, 0.03828, 0.3083, 0.03828, 0.3083, 0.03828, 0.3083, 6.647e-05, 0.5001, 0.03831, 0.6917, 0.03831, 0.6917, 6.647e-05, 0.5001, 6.647e-05, 0.5001, 0.03828, 0.3083, 0.03828, 0.3083, 6.647e-05, 0.5001, 0.03828, 0.3083, 6.647e-05, 0.5001, 6.647e-05, 0.5001, 0.03828, 0.3083, 0.03817, 0.3085, 0.03828, 0.3083, 0.03828, 0.3083, 0.03817, 0.3085, 0.0, 0.5, 0.03806, 0.3087, 0.03806, 0.3087, 0.0, 0.5, 0.03828, 0.3083, 0.03828, 0.3083, 0.03828, 0.3083, 0.03828, 0.3083, 0.03819, 0.6915, 0.03831, 0.6917, 0.03831, 0.6917, 0.03819, 0.6915, 0.03806, 0.6913, 0.03819, 0.6915, 0.03819, 0.6915, 0.03806, 0.6913, 6.647e-05, 0.5001, 0.03828, 0.3083, 0.03828, 0.3083, 6.647e-05, 0.5001, 0.03806, 0.3087, 0.03817, 0.3085, 0.03817, 0.3085, 0.03806, 0.3087, 0.03806, 0.6913, 0.0, 0.5, 0.0, 0.5, 0.03806, 0.6913, 0.03817, 0.3085, 0.03828, 0.3083, 0.03828, 0.3083, 0.03817, 0.3085, 6.647e-05, 0.5001, 0.03831, 0.6917, 0.03831, 0.6917, 6.647e-05, 0.5001, 0.03831, 0.6917, 6.647e-05, 0.5001, 6.647e-05, 0.5001, 0.03831, 0.6917, 6.647e-05, 0.5001, 0.03831, 0.6917, 0.03831, 0.6917, 6.647e-05, 0.5001, 0.03828, 0.3083, 6.647e-05, 0.5001, 6.647e-05, 0.5001, 0.03828, 0.3083, 0.03831, 0.6917, 0.03831, 0.6917, 0.03831, 0.6917, 0.03831, 0.6917, 6.647e-05, 0.5001, 0.03831, 0.6917, 0.03831, 0.6917, 6.647e-05, 0.5001, 0.03828, 0.3083, 6.647e-05, 0.5001, 6.647e-05, 0.5001, 0.03828, 0.3083, 6.647e-05, 0.5001, 0.03828, 0.3083, 0.03828, 0.3083, 6.647e-05, 0.5001, 0.03828, 0.3083, 6.647e-05, 0.5001, 6.647e-05, 0.5001, 0.03828, 0.3083, 0.03831, 0.6917, 6.647e-05, 0.5001, 6.647e-05, 0.5001, 0.03831, 0.6917, 0.03831, 0.6917, 0.03831, 0.6917, 0.03831, 0.6917, 0.03831, 0.6917, 0.6997, 0.9564, 0.6997, 0.9564, 0.6997, 0.9564, 0.6997, 0.9564, 0.3205, 0.9643, 0.3205, 0.9643, 0.3205, 0.9643, 0.3205, 0.9643, 0.3221, 0.9646, 0.3205, 0.9643, 0.3205, 0.9643, 0.3221, 0.9646, 0.3205, 0.9643, 0.5117, 0.9977, 0.5117, 0.9977, 0.3205, 0.9643, 0.7008, 0.9556, 0.6997, 0.9564, 0.6997, 0.9564, 0.7008, 0.9556, 0.6997, 0.9564, 0.6997, 0.9564, 0.6997, 0.9564, 0.6997, 0.9564, 0.3205, 0.9643, 0.3205, 0.9643, 0.3205, 0.9643, 0.3205, 0.9643, 0.5117, 0.9977, 0.6997, 0.9564, 0.6997, 0.9564, 0.5117, 0.9977, 0.5117, 0.9977, 0.3205, 0.9643, 0.3205, 0.9643, 0.5117, 0.9977, 0.3205, 0.9643, 0.3205, 0.9643, 0.3205, 0.9643, 0.3205, 0.9643, 0.3221, 0.9646, 0.3205, 0.9643, 0.3205, 0.9643, 0.3221, 0.9646, 0.3205, 0.9643, 0.3221, 0.9646, 0.3221, 0.9646, 0.3205, 0.9643, 0.3205, 0.9643, 0.3205, 0.9643, 0.3205, 0.9643, 0.3205, 0.9643, 0.3205, 0.9643, 0.3221, 0.9646, 0.3221, 0.9646, 0.3205, 0.9643, 0.3205, 0.9643, 0.3221, 0.9646, 0.3221, 0.9646, 0.3205, 0.9643, 0.3221, 0.9646, 0.3205, 0.9643, 0.3205, 0.9643, 0.3221, 0.9646, 0.3205, 0.9643, 0.3221, 0.9646, 0.3221, 0.9646, 0.3205, 0.9643, 0.3221, 0.9646, 0.3205, 0.9643, 0.3205, 0.9643, 0.3221, 0.9646, 0.3205, 0.9643, 0.3205, 0.9643, 0.3205, 0.9643, 0.3205, 0.9643, 0.3221, 0.9646, 0.3205, 0.9643, 0.3205, 0.9643, 0.3221, 0.9646, 0.6997, 0.9564, 0.5117, 0.9977, 0.5117, 0.9977, 0.6997, 0.9564, 0.3205, 0.9643, 0.5117, 0.9977, 0.5117, 0.9977, 0.3205, 0.9643, 0.5117, 0.9977, 0.6997, 0.9564, 0.6997, 0.9564, 0.5117, 0.9977, 0.6997, 0.9564, 0.6997, 0.9564, 0.6997, 0.9564, 0.6997, 0.9564, 0.6997, 0.9564, 0.5117, 0.9977, 0.5117, 0.9977, 0.6997, 0.9564, 0.5117, 0.9977, 0.3205, 0.9643, 0.3205, 0.9643, 0.5117, 0.9977, 0.3205, 0.9643, 0.5117, 0.9977, 0.5117, 0.9977, 0.3205, 0.9643, 0.5117, 0.9977, 0.6997, 0.9564, 0.6997, 0.9564, 0.5117, 0.9977, 0.6997, 0.9564, 0.6997, 0.9564, 0.6997, 0.9564, 0.6997, 0.9564, 0.3205, 0.9643, 0.3205, 0.9643, 0.3205, 0.9643, 0.3205, 0.9643, 0.5117, 0.9977, 0.6997, 0.9564, 0.6997, 0.9564, 0.5117, 0.9977, 0.5117, 0.9977, 0.3205, 0.9643, 0.3205, 0.9643, 0.5117, 0.9977, 0.1468, 0.1462, 0.1464, 0.1464, 0.1464, 0.1464, 0.1468, 0.1462, 0.1471, 0.146, 0.1468, 0.1462, 0.1468, 0.1462, 0.1471, 0.146, 0.5, 0.0, 0.5, 0.0, 0.5, 0.0, 0.5, 0.0, 0.1471, 0.146, 0.1471, 0.146, 0.1471, 0.146, 0.1471, 0.146, 0.5005, 9.103e-05, 0.5, 0.0, 0.5, 0.0, 0.5005, 9.103e-05, 0.5, 0.0, 0.3087, 0.03806, 0.3087, 0.03806, 0.5, 0.0, 0.5009, 0.000182, 0.5005, 9.103e-05, 0.5005, 9.103e-05, 0.5009, 0.000182, 0.5009, 0.000182, 0.5009, 0.000182, 0.5009, 0.000182, 0.5009, 0.000182, 0.1464, 0.1464, 0.1468, 0.1462, 0.1468, 0.1462, 0.1464, 0.1464, 0.3096, 0.03788, 0.1471, 0.146, 0.1471, 0.146, 0.3096, 0.03788, 0.3096, 0.03788, 0.5009, 0.000182, 0.5009, 0.000182, 0.3096, 0.03788, 0.5009, 0.000182, 0.3096, 0.03788, 0.3096, 0.03788, 0.5009, 0.000182, 0.3096, 0.03788, 0.1471, 0.146, 0.1471, 0.146, 0.3096, 0.03788, 0.1471, 0.146, 0.3096, 0.03788, 0.3096, 0.03788, 0.1471, 0.146, 0.1471, 0.146, 0.3096, 0.03788, 0.3096, 0.03788, 0.1471, 0.146, 0.3096, 0.03788, 0.5009, 0.000182, 0.5009, 0.000182, 0.3096, 0.03788, 0.1471, 0.146, 0.1471, 0.146, 0.1471, 0.146, 0.1471, 0.146, 0.5009, 0.000182, 0.3096, 0.03788, 0.3096, 0.03788, 0.5009, 0.000182, 0.5009, 0.000182, 0.5009, 0.000182, 0.5009, 0.000182, 0.5009, 0.000182, 0.1471, 0.146, 0.3096, 0.03788, 0.3096, 0.03788, 0.1471, 0.146, 0.7003, 0.04402, 0.8578, 0.1528, 0.8578, 0.1528, 0.7003, 0.04402, 0.8578, 0.1528, 0.9626, 0.3121, 0.9626, 0.3121, 0.8578, 0.1528, 0.8578, 0.1528, 0.9626, 0.3121, 0.9626, 0.3121, 0.8578, 0.1528, 0.9626, 0.3121, 0.9626, 0.3121, 0.9626, 0.3121, 0.9626, 0.3121, 0.8578, 0.1528, 0.7003, 0.04402, 0.7003, 0.04402, 0.8578, 0.1528, 0.9626, 0.3121, 0.8578, 0.1528, 0.8578, 0.1528, 0.9626, 0.3121, 0.8578, 0.1528, 0.7003, 0.04402, 0.7003, 0.04402, 0.8578, 0.1528, 0.9626, 0.3121, 0.8578, 0.1528, 0.8578, 0.1528, 0.9626, 0.3121, 0.9626, 0.3121, 0.9626, 0.3121, 0.9626, 0.3121, 0.9626, 0.3121, 0.9626, 0.3121, 0.8578, 0.1528, 0.8578, 0.1528, 0.9626, 0.3121, 0.8578, 0.1528, 0.7003, 0.04402, 0.7003, 0.04402, 0.8578, 0.1528, 0.7003, 0.04402, 0.7003, 0.04402, 0.7003, 0.04402, 0.7003, 0.04402, 0.6997, 0.9564, 0.7008, 0.9556, 0.7008, 0.9556, 0.6997, 0.9564, 0.7008, 0.9556, 0.6997, 0.9564, 0.6997, 0.9564, 0.7008, 0.9556, 0.6997, 0.9564, 0.7008, 0.9556, 0.7008, 0.9556, 0.6997, 0.9564, 0.6997, 0.9564, 0.7008, 0.9556, 0.7008, 0.9556, 0.6997, 0.9564, 0.7008, 0.9556, 0.6997, 0.9564, 0.6997, 0.9564, 0.7008, 0.9556, 0.6997, 0.9564, 0.6997, 0.9564, 0.6997, 0.9564, 0.6997, 0.9564, 0.962, 0.6912, 1.0, 0.5, 1.0, 0.5, 0.962, 0.6912, 0.9624, 0.3107, 0.962, 0.3089, 0.962, 0.3089, 0.9624, 0.3107, 1.0, 0.5, 0.962, 0.6912, 0.962, 0.6912, 1.0, 0.5, 0.962, 0.3089, 1.0, 0.5, 1.0, 0.5, 0.962, 0.3089, 0.9624, 0.6893, 0.962, 0.6912, 0.962, 0.6912, 0.9624, 0.6893, 1.0, 0.5, 0.962, 0.3089, 0.962, 0.3089, 1.0, 0.5, 0.962, 0.3089, 0.9624, 0.3107, 0.9624, 0.3107, 0.962, 0.3089, 0.962, 0.3089, 1.0, 0.5, 1.0, 0.5, 0.962, 0.3089, 1.0, 0.5, 0.962, 0.3089, 0.9624, 0.3107, 1.0, 0.5, 1.0, 0.5, 0.9624, 0.3107, 0.962, 0.3089, 1.0, 0.5, 0.962, 0.6912, 1.0, 0.5, 1.0, 0.5, 0.9624, 0.6893, 0.9624, 0.6893, 1.0, 0.5, 1.0, 0.5, 0.962, 0.6912, 0.9624, 0.6893, 0.962, 0.6912, 0.962, 0.6912, 0.9624, 0.6893, 1.0, 0.5, 0.962, 0.3089, 0.962, 0.3089, 1.0, 0.5, 0.962, 0.3089, 0.9624, 0.3107, 0.9624, 0.3107, 0.962, 0.3089, 0.962, 0.6912, 0.9624, 0.6893, 0.9624, 0.6893, 0.962, 0.6912, 0.9619, 0.3087, 0.962, 0.3088, 0.962, 0.3088, 0.9619, 0.3087, 0.962, 0.3088, 0.962, 0.3089, 0.962, 0.3089, 0.962, 0.3088, 0.9619, 0.3087, 0.9619, 0.3087, 0.9619, 0.3087, 0.9619, 0.3087, 1.0, 0.5, 0.962, 0.3089, 0.962, 0.3089, 1.0, 0.5, 1.0, 0.5, 0.9619, 0.6913, 0.9619, 0.6913, 1.0, 0.5, 0.9619, 0.6913, 0.962, 0.6913, 0.962, 0.6913, 0.9619, 0.6913, 0.962, 0.6913, 0.962, 0.6912, 0.962, 0.6912, 0.962, 0.6913, 0.962, 0.6912, 1.0, 0.5, 1.0, 0.5, 0.962, 0.6912, 0.962, 0.3088, 0.9619, 0.3087, 0.9619, 0.3087, 0.962, 0.3088, 1.0, 0.5, 0.9619, 0.6913, 0.9619, 0.6913, 1.0, 0.5, 0.9619, 0.6913, 1.0, 0.5, 1.0, 0.5, 0.9619, 0.6913, 1.0, 0.5, 0.9619, 0.3087, 0.9619, 0.3087, 1.0, 0.5, 0.9619, 0.3087, 1.0, 0.5, 1.0, 0.5, 0.9619, 0.3087, 0.9619, 0.6913, 0.9619, 0.6913, 0.9619, 0.6913, 0.9619, 0.6913, 0.9619, 0.6913, 1.0, 0.5, 1.0, 0.5, 0.9619, 0.6913, 0.9619, 0.3087, 1.0, 0.5, 1.0, 0.5, 0.9619, 0.3087, 1.0, 0.5, 0.9619, 0.6913, 0.9619, 0.6913, 1.0, 0.5, 0.9619, 0.3087, 0.9619, 0.3087, 0.9619, 0.3087, 0.9619, 0.3087, 0.9619, 0.6913, 0.9619, 0.6913, 0.9619, 0.6913, 0.9619, 0.6913, 1.0, 0.5, 0.9619, 0.3087, 0.9619, 0.3087, 1.0, 0.5, 0.9619, 0.3087, 1.0, 0.5, 1.0, 0.5, 0.9619, 0.3087, 1.0, 0.5, 0.962, 0.3089, 0.962, 0.3089, 1.0, 0.5, 0.962, 0.6912, 0.962, 0.6912, 0.962, 0.6912, 0.962, 0.6912, 0.962, 0.6912, 0.962, 0.6912, 0.962, 0.6912, 0.962, 0.6912, 0.962, 0.3089, 0.962, 0.3089, 0.962, 0.3089, 0.962, 0.3089, 1.0, 0.5, 0.962, 0.6912, 0.962, 0.6912, 1.0, 0.5, 0.962, 0.3089, 1.0, 0.5, 1.0, 0.5, 0.962, 0.3089, 1.0, 0.5, 0.962, 0.3089, 0.962, 0.3089, 1.0, 0.5, 0.962, 0.6912, 1.0, 0.5, 1.0, 0.5, 0.962, 0.6912, 0.962, 0.3089, 0.962, 0.3089, 0.962, 0.3089, 0.962, 0.3089, 0.962, 0.6912, 1.0, 0.5, 1.0, 0.5, 0.962, 0.6912, 0.962, 0.3089, 1.0, 0.5, 1.0, 0.5, 0.962, 0.3089, 1.0, 0.5, 0.962, 0.6912, 0.962, 0.6912, 1.0, 0.5, 0.5, 0.0, 0.5, 0.0, 0.5, 0.0, 0.5, 0.0, 0.3087, 0.03806, 0.5, 0.0, 0.5, 0.0, 0.3087, 0.03806, 0.1464, 0.1464, 0.1464, 0.1464, 0.1464, 0.1464, 0.1464, 0.1464, 0.1464, 0.1464, 0.3087, 0.03806, 0.3087, 0.03806, 0.1464, 0.1464, 0.3087, 0.03806, 0.5, 0.0, 0.5, 0.0, 0.3087, 0.03806, 0.3087, 0.03806, 0.1464, 0.1464, 0.1464, 0.1464, 0.3087, 0.03806, 0.3087, 0.03806, 0.1464, 0.1464, 0.1464, 0.1464, 0.3087, 0.03806, 0.5, 0.0, 0.3087, 0.03806, 0.3087, 0.03806, 0.5, 0.0, 0.3087, 0.03806, 0.1464, 0.1464, 0.1464, 0.1464, 0.3087, 0.03806, 0.1464, 0.1464, 0.1464, 0.1464, 0.1464, 0.1464, 0.1464, 0.1464, 0.5, 0.0, 0.3087, 0.03806, 0.3087, 0.03806, 0.5, 0.0, 0.1464, 0.1464, 0.3087, 0.03806, 0.3087, 0.03806, 0.1464, 0.1464, 0.6997, 0.9564, 0.6997, 0.9564, 0.6997, 0.9564, 0.6997, 0.9564, 0.5117, 0.9977, 0.6997, 0.9564, 0.6997, 0.9564, 0.5117, 0.9977, 0.6997, 0.9564, 0.5117, 0.9977, 0.5117, 0.9977, 0.6997, 0.9564, 0.3205, 0.9643, 0.5117, 0.9977, 0.5117, 0.9977, 0.3205, 0.9643, 0.5117, 0.9977, 0.3205, 0.9643, 0.3205, 0.9643, 0.5117, 0.9977, 0.5117, 0.9977, 0.6997, 0.9564, 0.6997, 0.9564, 0.5117, 0.9977, 0.5117, 0.9977, 0.3205, 0.9643, 0.3205, 0.9643, 0.5117, 0.9977, 0.6997, 0.9564, 0.5117, 0.9977, 0.5117, 0.9977, 0.6997, 0.9564, 0.3205, 0.9643, 0.3205, 0.9643, 0.3205, 0.9643, 0.3205, 0.9643, 0.6997, 0.9564, 0.5117, 0.9977, 0.5117, 0.9977, 0.6997, 0.9564, 0.3205, 0.9643, 0.5117, 0.9977, 0.5117, 0.9977, 0.3205, 0.9643, 0.5117, 0.9977, 0.3205, 0.9643, 0.3205, 0.9643, 0.5117, 0.9977])
me_circle_001.materials.append(mat_material_002)
me_circle_001.use_remesh_fix_poles = True
me_circle_001.use_remesh_preserve_attributes = False
me_circle_001.update()
me_plane_001 = bpy.data.meshes.new('Plane.001')
me_plane_001.from_pydata([(-1.0, -1.0, 0.0), (1.0, -1.0, 0.0), (-1.0, 1.0, 0.0), (1.0, 1.0, 0.0)], [], [(0, 1, 3, 2)])
_uv = me_plane_001.uv_layers.new(name='UVMap')
_uv.uv.foreach_set('vector', [0.0, 0.0, 1.0, 0.0, 1.0, 1.0, 0.0, 1.0])
me_plane_001.materials.append(mat_ijo)
me_plane_001.update()

# ---- objects
ob_sun = bpy.data.objects.new('Sun', light_sun_001)
ob_camera = bpy.data.objects.new('Camera', cam_camera_001)
ob_circle_001 = bpy.data.objects.new('Circle.001', me_circle_001)
ob_plane = bpy.data.objects.new('Plane', me_plane_001)

# ---- transforms, parenting, visibility, modifiers, constraints
ob_sun.location = (-9.987, 39.5, 55.94)
ob_sun.rotation_euler = (-0.8403, -0.586, -0.08694)
ob_camera.location = (-0.2816, 36.15, 33.78)
ob_camera.rotation_euler = (1.494, 1.359e-06, -3.142)
ob_circle_001.location = (0.0, 0.0, 0.0)
_vg = ob_circle_001.vertex_groups.new(name='daun')
_vg = ob_circle_001.vertex_groups.new(name='daun1')
_m = ob_circle_001.modifiers.new('ParticleSystem', 'PARTICLE_SYSTEM')
ob_plane.location = (-6.68, 0.0, 25.74)
ob_plane.scale = (1.976, 0.6885, 1.976)

# ---- collection membership
col_collection.objects.link(ob_sun)
col_collection.objects.link(ob_camera)
col_collection.objects.link(ob_circle_001)
col_collection.objects.link(ob_plane)

# ---- scene / render settings (as saved in the file)
scene.camera = ob_camera
scene.frame_start = 1; scene.frame_end = 250; scene.frame_set(1)
scene.render.engine = 'CYCLES'
scene.cycles.samples = 1024
scene.cycles.sampling_pattern = 'TABULATED_SOBOL'
scene.cycles.use_light_tree = False
scene.view_settings.view_transform = 'Filmic'
bpy.context.view_layer.update()
